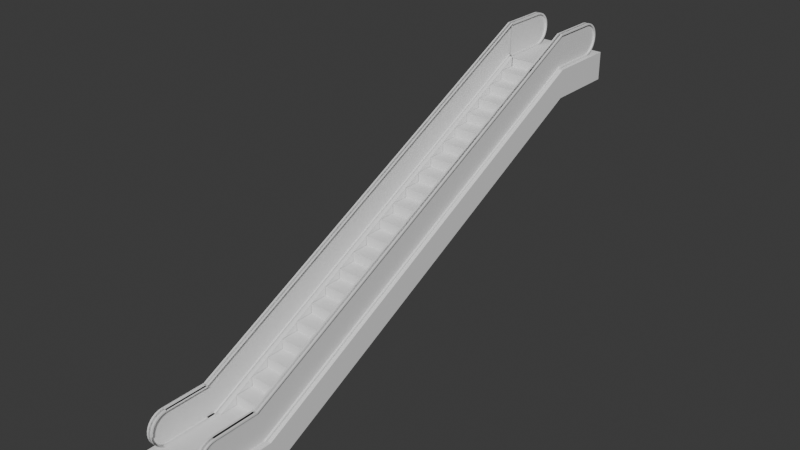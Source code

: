 # Source: millenium_escalator_big.blend  (saved by Blender 5.0.119; exported with 4.5.12 LTS)
import bpy
from mathutils import Matrix  # noqa: F401  (used for matrix-valued properties, if any)

bpy.ops.wm.read_factory_settings(use_empty=True)
scene = bpy.context.scene
scene.name = 'Scene'

# ---- collections
col_collection = bpy.data.collections.new('Collection'); scene.collection.children.link(col_collection)

# ---- materials (node trees are filled in below, after node groups)
mat_material = bpy.data.materials.new('Material')
mat_material.alpha_threshold = 0.0
mat_material.use_backface_culling_lightprobe_volume = False
mat_material.roughness = 0.5
mat_material.line_color = (0.0, 0.0, 0.0, 1.0)

# ---- material node trees
mat_material.use_nodes = True; mat_material.node_tree.nodes.clear()
_N = mat_material.node_tree.nodes; _L = mat_material.node_tree.links
n0 = _N.new('ShaderNodeOutputMaterial'); n0.name = 'Material Output'; n0.location = (200, 100)
n1 = _N.new('ShaderNodeBsdfPrincipled'); n1.name = 'Principled BSDF'; n1.location = (-200, 100)
_L.new(n1.outputs[0], n0.inputs[0])
n0.is_active_output = True

# ---- world
world_world = bpy.data.worlds.new('World'); scene.world = world_world
world_world.use_nodes = True; world_world.node_tree.nodes.clear()
_N = world_world.node_tree.nodes; _L = world_world.node_tree.links
n0 = _N.new('ShaderNodeOutputWorld'); n0.name = 'World Output'; n0.location = (200, 100)
n1 = _N.new('ShaderNodeBackground'); n1.name = 'Background'; n1.location = (-200, 100)
n1.inputs[0].default_value = (0.05088, 0.05088, 0.05088, 1.0)
_L.new(n1.outputs[0], n0.inputs[0])
n0.is_active_output = True
world_world.color = (0.05088, 0.05088, 0.05088)
world_world.sun_shadow_jitter_overblur = 0.0

# ---- meshes
me_cube_001 = bpy.data.meshes.new('Cube.001')
me_cube_001.from_pydata([(-0.7015, 0.9836, 0.9796), (-0.7015, 6.612, 8.116), (-0.7015, 1.495, 0.9796), (-0.7015, 1.495, 1.628), (-0.7015, 2.007, 1.628), (-0.7015, 2.007, 2.277), (-0.7015, 2.519, 2.277), (-0.7015, 2.519, 2.926), (-0.7015, 3.03, 2.926), (-0.7015, 3.03, 3.575), (-0.7015, 3.542, 3.575), (-0.7015, 3.542, 4.223), (-0.7015, 4.054, 4.223), (-0.7015, 4.054, 4.872), (-0.7015, 4.565, 4.872), (-0.7015, 4.565, 5.521), (-0.7015, 5.077, 5.521), (-0.7015, 5.077, 6.169), (-0.7015, 5.589, 6.169), (-0.7015, 5.589, 6.818), (-0.7015, 6.1, 6.818), (-0.7015, 6.1, 7.467), (-0.7015, 6.612, 7.467), (0.7015, 6.612, 8.116), (0.7015, 0.9836, 0.9796), (0.7015, 6.612, 7.467), (0.7015, 6.1, 7.467), (0.7015, 6.1, 6.818), (0.7015, 5.589, 6.818), (0.7015, 5.589, 6.169), (0.7015, 5.077, 6.169), (0.7015, 5.077, 5.521), (0.7015, 4.565, 5.521), (0.7015, 4.565, 4.872), (0.7015, 4.054, 4.872), (0.7015, 4.054, 4.223), (0.7015, 3.542, 4.223), (0.7015, 3.542, 3.575), (0.7015, 3.03, 3.575), (0.7015, 3.03, 2.926), (0.7015, 2.519, 2.926), (0.7015, 2.519, 2.277), (0.7015, 2.007, 2.277), (0.7015, 2.007, 1.628), (0.7015, 1.495, 1.628), (0.7015, 1.495, 0.9796), (0.8428, 7.905, 9.297), (0.7853, 7.905, 9.297), (0.8428, 7.905, 8.216), (0.7853, 7.905, 8.216), (0.8428, 7.989, 8.237), (0.7853, 7.989, 8.237), (0.8428, 8.069, 8.298), (0.7853, 8.069, 8.298), (0.8428, 8.144, 8.398), (0.7853, 8.144, 8.398), (0.8428, 8.209, 8.532), (0.7853, 8.209, 8.532), (0.8428, 8.262, 8.696), (0.7853, 8.262, 8.696), (0.8428, 8.302, 8.883), (0.7853, 8.302, 8.883), (0.8428, 8.326, 9.086), (0.7853, 8.326, 9.086), (0.8428, 8.334, 9.297), (0.7853, 8.334, 9.297), (0.8428, 8.326, 9.508), (0.7853, 8.326, 9.508), (0.8428, 8.302, 9.711), (0.7853, 8.302, 9.711), (0.8428, 8.262, 9.898), (0.7853, 8.262, 9.898), (0.8428, 8.209, 10.06), (0.7853, 8.209, 10.06), (0.8428, 8.144, 10.2), (0.7853, 8.144, 10.2), (0.8428, 8.069, 10.3), (0.7853, 8.069, 10.3), (0.8428, 7.989, 10.36), (0.7853, 7.989, 10.36), (0.8428, 7.905, 10.38), (0.7853, 7.905, 10.38), (0.7853, -6.082, -4.98), (0.8428, -6.082, -4.98), (0.7853, -6.082, -6.061), (0.8428, -6.082, -6.061), (0.7853, -6.165, -6.041), (0.8428, -6.165, -6.041), (0.7853, -6.246, -5.979), (0.8428, -6.246, -5.979), (0.7853, -6.32, -5.879), (0.8428, -6.32, -5.879), (0.7853, -6.385, -5.745), (0.8428, -6.385, -5.745), (0.7853, -6.438, -5.581), (0.8428, -6.438, -5.581), (0.7853, -6.478, -5.394), (0.8428, -6.478, -5.394), (0.7853, -6.503, -5.191), (0.8428, -6.503, -5.191), (0.7853, -6.511, -4.98), (0.8428, -6.511, -4.98), (0.7853, -6.503, -4.769), (0.8428, -6.503, -4.769), (0.7853, -6.478, -4.566), (0.8428, -6.478, -4.566), (0.7853, -6.438, -4.379), (0.8428, -6.438, -4.379), (0.7853, -6.385, -4.216), (0.8428, -6.385, -4.216), (0.7853, -6.32, -4.081), (0.8428, -6.32, -4.081), (0.7853, -6.246, -3.981), (0.8428, -6.246, -3.981), (0.7853, -6.165, -3.92), (0.8428, -6.165, -3.92), (0.7853, -6.082, -3.899), (0.8428, -6.082, -3.899), (0.7853, -4.878, -4.98), (0.8428, -4.878, -4.98), (0.7853, -4.725, -6.061), (0.8428, -4.725, -6.061), (0.7853, -4.878, -3.899), (0.8428, -4.878, -3.899), (0.7853, -4.931, -3.899), (0.8428, -4.931, -3.899), (0.8428, -4.931, -4.98), (0.8428, -4.931, -6.061), (0.7853, -4.931, -4.98), (0.7853, -4.931, -6.061), (0.7853, 6.643, 9.314), (0.8428, 6.643, 9.314), (0.7853, 6.643, 8.233), (0.8428, 6.643, 8.233), (0.7853, 6.643, 10.4), (0.8428, 6.643, 10.4), (0.7853, 7.907, 8.113), (0.8428, 7.907, 8.113), (0.8428, 7.997, 8.136), (0.7853, 7.997, 8.136), (0.8428, 8.085, 8.203), (0.7853, 8.085, 8.203), (0.8428, 8.166, 8.312), (0.7853, 8.166, 8.312), (0.8428, 8.238, 8.46), (0.7853, 8.238, 8.46), (0.8428, 8.296, 8.639), (0.7853, 8.296, 8.639), (0.8428, 8.34, 8.844), (0.7853, 8.34, 8.844), (0.8428, 8.366, 9.066), (0.7853, 8.366, 9.066), (0.8428, 8.375, 9.297), (0.7853, 8.375, 9.297), (0.8428, 8.366, 9.528), (0.7853, 8.366, 9.528), (0.8428, 8.34, 9.75), (0.7853, 8.34, 9.75), (0.8428, 8.296, 9.955), (0.7853, 8.296, 9.955), (0.8428, 8.238, 10.13), (0.7853, 8.238, 10.13), (0.8428, 8.166, 10.28), (0.7853, 8.166, 10.28), (0.8428, 8.085, 10.39), (0.7853, 8.085, 10.39), (0.8428, 7.997, 10.46), (0.7853, 7.997, 10.46), (0.8428, 7.907, 10.48), (0.7853, 7.907, 10.48), (0.8428, -6.084, -6.164), (0.7853, -6.084, -6.164), (0.7853, -6.173, -6.141), (0.8428, -6.173, -6.141), (0.7853, -6.261, -6.074), (0.8428, -6.261, -6.074), (0.7853, -6.343, -5.965), (0.8428, -6.343, -5.965), (0.7853, -6.414, -5.817), (0.8428, -6.414, -5.817), (0.7853, -6.472, -5.638), (0.8428, -6.472, -5.638), (0.7853, -6.516, -5.433), (0.8428, -6.516, -5.433), (0.7853, -6.543, -5.211), (0.8428, -6.543, -5.211), (0.7853, -6.552, -4.98), (0.8428, -6.552, -4.98), (0.7853, -6.543, -4.749), (0.8428, -6.543, -4.749), (0.7853, -6.516, -4.527), (0.8428, -6.516, -4.527), (0.7853, -6.472, -4.322), (0.8428, -6.472, -4.322), (0.7853, -6.414, -4.143), (0.8428, -6.414, -4.143), (0.7853, -6.343, -3.996), (0.8428, -6.343, -3.996), (0.7853, -6.261, -3.886), (0.8428, -6.261, -3.886), (0.7853, -6.173, -3.819), (0.8428, -6.173, -3.819), (0.7853, -6.084, -3.796), (0.8428, -6.084, -3.796), (0.8428, -4.714, -6.161), (0.7853, -4.714, -6.161), (0.8428, -4.888, -3.799), (0.7853, -4.888, -3.799), (0.7853, -4.931, -3.796), (0.8428, -4.931, -3.796), (0.8428, -4.931, -6.164), (0.7853, -4.931, -6.164), (0.8428, 6.653, 8.133), (0.7853, 6.653, 8.133), (0.8428, 6.633, 10.5), (0.7853, 6.633, 10.5), (0.8933, 7.989, 10.36), (0.8933, 7.997, 10.46), (0.7348, 7.905, 8.216), (0.7348, 7.989, 8.237), (0.8933, 7.989, 8.237), (0.8933, 7.905, 8.216), (0.8933, -6.414, -5.817), (0.8933, -6.385, -5.745), (0.7348, 8.069, 8.298), (0.8933, 8.069, 8.298), (0.7348, -6.343, -3.996), (0.7348, -6.32, -4.081), (0.7348, 8.144, 8.398), (0.8933, 8.144, 8.398), (0.7348, -6.246, -3.981), (0.7348, -6.261, -3.886), (0.7348, 8.209, 8.532), (0.8933, 8.209, 8.532), (0.7348, 8.34, 9.75), (0.7348, 8.302, 9.711), (0.7348, 8.262, 8.696), (0.8933, 8.262, 8.696), (0.7348, 8.326, 9.508), (0.7348, 8.366, 9.528), (0.7348, 8.302, 8.883), (0.8933, 8.302, 8.883), (0.7348, 6.633, 10.5), (0.7348, 6.643, 10.4), (0.7348, 8.326, 9.086), (0.8933, 8.326, 9.086), (0.7348, 7.905, 10.38), (0.7348, 7.907, 10.48), (0.7348, 8.334, 9.297), (0.8933, 8.334, 9.297), (0.8933, -6.543, -4.749), (0.8933, -6.503, -4.769), (0.8933, 8.326, 9.508), (0.8933, -6.511, -4.98), (0.8933, -6.552, -4.98), (0.8933, 8.302, 9.711), (0.7348, -6.084, -3.796), (0.7348, -6.082, -3.899), (0.7348, 8.262, 9.898), (0.8933, 8.262, 9.898), (0.7348, -4.931, -3.899), (0.7348, -4.931, -3.796), (0.7348, 8.209, 10.06), (0.8933, 8.209, 10.06), (0.7348, 7.997, 10.46), (0.7348, 7.989, 10.36), (0.7348, 8.144, 10.2), (0.8933, 8.144, 10.2), (0.7348, 8.069, 10.3), (0.7348, 8.085, 10.39), (0.8933, 8.069, 10.3), (0.8933, 7.907, 10.48), (0.8933, 7.905, 10.38), (0.8933, 6.643, 10.4), (0.8933, 6.633, 10.5), (0.8933, 8.166, 8.312), (0.8933, 8.238, 8.46), (0.8933, -6.082, -6.061), (0.8933, -6.165, -6.041), (0.7348, -6.165, -6.041), (0.7348, -6.082, -6.061), (0.8933, -6.261, -3.886), (0.8933, -6.246, -3.981), (0.8933, -6.246, -5.979), (0.7348, -6.246, -5.979), (0.8933, -6.32, -4.081), (0.8933, -6.343, -3.996), (0.8933, -6.32, -5.879), (0.7348, -6.32, -5.879), (0.8933, -4.888, -3.799), (0.8933, -4.878, -3.899), (0.7348, -6.385, -5.745), (0.8933, -4.931, -3.899), (0.8933, -4.931, -3.796), (0.8933, -6.438, -5.581), (0.7348, -6.438, -5.581), (0.7348, -6.261, -6.074), (0.8933, -6.478, -5.394), (0.7348, -6.478, -5.394), (0.7348, -6.343, -5.965), (0.8933, -6.503, -5.191), (0.7348, -6.503, -5.191), (0.8933, 8.375, 9.297), (0.7348, -6.511, -4.98), (0.8933, 8.366, 9.528), (0.7348, -6.503, -4.769), (0.8933, -4.931, -6.164), (0.8933, -4.931, -6.061), (0.8933, -6.478, -4.566), (0.7348, -6.478, -4.566), (0.8933, -4.725, -6.061), (0.8933, -4.714, -6.161), (0.8933, -6.438, -4.379), (0.7348, -6.438, -4.379), (0.8933, 6.653, 8.133), (0.8933, 6.643, 8.233), (0.8933, -6.385, -4.216), (0.7348, -6.385, -4.216), (0.8933, 7.907, 8.113), (0.7348, -6.543, -5.211), (0.7348, -6.552, -4.98), (0.8933, -6.165, -3.92), (0.7348, -6.165, -3.92), (0.7348, 8.238, 8.46), (0.8933, -6.082, -3.899), (0.7348, 8.166, 8.312), (0.8933, 8.166, 10.28), (0.8933, 8.085, 10.39), (0.7348, -4.878, -3.899), (0.7348, -4.931, -6.061), (0.7348, -4.725, -6.061), (0.7348, 7.907, 8.113), (0.7348, 6.643, 8.233), (0.7348, 6.653, 8.133), (0.8933, -6.343, -5.965), (0.8933, -6.261, -6.074), (0.7348, 7.997, 8.136), (0.8933, 7.997, 8.136), (0.7348, 8.085, 8.203), (0.8933, 8.085, 8.203), (0.7348, 8.296, 8.639), (0.8933, 8.296, 8.639), (0.7348, 8.34, 8.844), (0.8933, 8.34, 8.844), (0.7348, 8.366, 9.066), (0.8933, 8.366, 9.066), (0.7348, 8.375, 9.297), (0.8933, 8.34, 9.75), (0.7348, 8.296, 9.955), (0.8933, 8.296, 9.955), (0.7348, 8.238, 10.13), (0.8933, 8.238, 10.13), (0.7348, 8.166, 10.28), (0.8933, -6.084, -6.164), (0.8933, -6.173, -6.141), (0.7348, -6.173, -6.141), (0.7348, -6.084, -6.164), (0.7348, -6.414, -5.817), (0.8933, -6.472, -5.638), (0.7348, -6.472, -5.638), (0.8933, -6.516, -5.433), (0.7348, -6.516, -5.433), (0.8933, -6.543, -5.211), (0.7348, -6.543, -4.749), (0.8933, -6.516, -4.527), (0.7348, -6.516, -4.527), (0.8933, -6.472, -4.322), (0.7348, -6.472, -4.322), (0.8933, -6.414, -4.143), (0.7348, -6.414, -4.143), (0.8933, -6.173, -3.819), (0.7348, -6.173, -3.819), (0.8933, -6.084, -3.796), (0.7348, -4.888, -3.799), (0.7348, -4.931, -6.164), (0.7348, -4.714, -6.161), (-0.8128, 7.905, 9.297), (-0.8702, 7.905, 9.297), (-0.8128, 7.905, 8.216), (-0.8702, 7.905, 8.216), (-0.8128, 7.989, 8.237), (-0.8702, 7.989, 8.237), (-0.8128, 8.069, 8.298), (-0.8702, 8.069, 8.298), (-0.8128, 8.144, 8.398), (-0.8702, 8.144, 8.398), (-0.8128, 8.209, 8.532), (-0.8702, 8.209, 8.532), (-0.8128, 8.262, 8.696), (-0.8702, 8.262, 8.696), (-0.8128, 8.302, 8.883), (-0.8702, 8.302, 8.883), (-0.8128, 8.326, 9.086), (-0.8702, 8.326, 9.086), (-0.8128, 8.334, 9.297), (-0.8702, 8.334, 9.297), (-0.8128, 8.326, 9.508), (-0.8702, 8.326, 9.508), (-0.8128, 8.302, 9.711), (-0.8702, 8.302, 9.711), (-0.8128, 8.262, 9.898), (-0.8702, 8.262, 9.898), (-0.8128, 8.209, 10.06), (-0.8702, 8.209, 10.06), (-0.8128, 8.144, 10.2), (-0.8702, 8.144, 10.2), (-0.8128, 8.069, 10.3), (-0.8702, 8.069, 10.3), (-0.8128, 7.989, 10.36), (-0.8702, 7.989, 10.36), (-0.8128, 7.905, 10.38), (-0.8702, 7.905, 10.38), (-0.8702, -6.082, -4.98), (-0.8702, -6.082, -6.061), (-0.8128, -6.082, -6.061), (-0.8702, -6.165, -6.041), (-0.8128, -6.165, -6.041), (-0.8702, -6.246, -5.979), (-0.8128, -6.246, -5.979), (-0.8702, -6.32, -5.879), (-0.8128, -6.32, -5.879), (-0.8702, -6.385, -5.745), (-0.8128, -6.385, -5.745), (-0.8702, -6.438, -5.581), (-0.8128, -6.438, -5.581), (-0.8702, -6.478, -5.394), (-0.8128, -6.478, -5.394), (-0.8702, -6.503, -5.191), (-0.8128, -6.503, -5.191), (-0.8702, -6.511, -4.98), (-0.8128, -6.511, -4.98), (-0.8702, -6.503, -4.769), (-0.8128, -6.503, -4.769), (-0.8702, -6.478, -4.566), (-0.8128, -6.478, -4.566), (-0.8702, -6.438, -4.379), (-0.8128, -6.438, -4.379), (-0.8702, -6.385, -4.216), (-0.8128, -6.385, -4.216), (-0.8702, -6.32, -4.081), (-0.8128, -6.32, -4.081), (-0.8702, -6.246, -3.981), (-0.8128, -6.246, -3.981), (-0.8702, -6.165, -3.92), (-0.8128, -6.165, -3.92), (-0.8702, -6.082, -3.899), (-0.8128, -6.082, -3.899), (-0.8702, -4.878, -4.98), (-0.8702, -4.725, -6.061), (-0.8128, -4.725, -6.061), (-0.8702, -4.878, -3.899), (-0.8128, -4.878, -3.899), (-0.8702, -4.931, -3.899), (-0.8128, -4.931, -3.899), (-0.8128, -4.931, -6.061), (-0.8702, -4.931, -4.98), (-0.8702, -4.931, -6.061), (-0.8702, 6.643, 9.314), (-0.8128, 6.643, 9.314), (-0.8702, 6.643, 8.233), (-0.8128, 6.643, 8.233), (-0.8702, 6.643, 10.4), (-0.8128, 6.643, 10.4), (-0.8702, 7.907, 8.113), (-0.8128, 7.907, 8.113), (-0.8128, 7.997, 8.136), (-0.8702, 7.997, 8.136), (-0.8128, 8.085, 8.203), (-0.8702, 8.085, 8.203), (-0.8128, 8.166, 8.312), (-0.8702, 8.166, 8.312), (-0.8128, 8.238, 8.46), (-0.8702, 8.238, 8.46), (-0.8128, 8.296, 8.639), (-0.8702, 8.296, 8.639), (-0.8128, 8.34, 8.844), (-0.8702, 8.34, 8.844), (-0.8128, 8.366, 9.066), (-0.8702, 8.366, 9.066), (-0.8128, 8.375, 9.297), (-0.8702, 8.375, 9.297), (-0.8128, 8.366, 9.528), (-0.8702, 8.366, 9.528), (-0.8128, 8.34, 9.75), (-0.8702, 8.34, 9.75), (-0.8128, 8.296, 9.955), (-0.8702, 8.296, 9.955), (-0.8128, 8.238, 10.13), (-0.8702, 8.238, 10.13), (-0.8128, 8.166, 10.28), (-0.8702, 8.166, 10.28), (-0.8128, 8.085, 10.39), (-0.8702, 8.085, 10.39), (-0.8128, 7.997, 10.46), (-0.8702, 7.997, 10.46), (-0.8128, 7.907, 10.48), (-0.8702, 7.907, 10.48), (-0.8128, -6.084, -6.164), (-0.8702, -6.084, -6.164), (-0.8702, -6.173, -6.141), (-0.8128, -6.173, -6.141), (-0.8702, -6.261, -6.074), (-0.8128, -6.261, -6.074), (-0.8702, -6.343, -5.965), (-0.8128, -6.343, -5.965), (-0.8702, -6.414, -5.817), (-0.8128, -6.414, -5.817), (-0.8702, -6.472, -5.638), (-0.8128, -6.472, -5.638), (-0.8702, -6.516, -5.433), (-0.8128, -6.516, -5.433), (-0.8702, -6.543, -5.211), (-0.8128, -6.543, -5.211), (-0.8702, -6.552, -4.98), (-0.8128, -6.552, -4.98), (-0.8702, -6.543, -4.749), (-0.8128, -6.543, -4.749), (-0.8702, -6.516, -4.527), (-0.8128, -6.516, -4.527), (-0.8702, -6.472, -4.322), (-0.8128, -6.472, -4.322), (-0.8702, -6.414, -4.143), (-0.8128, -6.414, -4.143), (-0.8702, -6.343, -3.996), (-0.8128, -6.343, -3.996), (-0.8702, -6.261, -3.886), (-0.8128, -6.261, -3.886), (-0.8702, -6.173, -3.819), (-0.8128, -6.173, -3.819), (-0.8702, -6.084, -3.796), (-0.8128, -6.084, -3.796), (-0.8128, -4.714, -6.161), (-0.8702, -4.714, -6.161), (-0.8128, -4.888, -3.799), (-0.8702, -4.888, -3.799), (-0.8702, -4.931, -3.796), (-0.8128, -4.931, -3.796), (-0.8128, -4.931, -6.164), (-0.8702, -4.931, -6.164), (-0.8128, 6.653, 8.133), (-0.8702, 6.653, 8.133), (-0.8128, 6.633, 10.5), (-0.8702, 6.633, 10.5), (-0.7622, 7.989, 10.36), (-0.7622, 7.997, 10.46), (-0.9207, 7.905, 8.216), (-0.9207, 7.989, 8.237), (-0.7622, 7.989, 8.237), (-0.7622, 7.905, 8.216), (-0.7622, -6.414, -5.817), (-0.9207, 8.069, 8.298), (-0.7622, 8.069, 8.298), (-0.9207, -6.343, -3.996), (-0.9207, -6.32, -4.081), (-0.9207, 8.144, 8.398), (-0.7622, 8.144, 8.398), (-0.9207, -6.246, -3.981), (-0.9207, -6.261, -3.886), (-0.9207, 8.209, 8.532), (-0.7622, 8.209, 8.532), (-0.9207, 8.34, 9.75), (-0.9207, 8.302, 9.711), (-0.9207, 8.262, 8.696), (-0.7622, 8.262, 8.696), (-0.9207, 8.326, 9.508), (-0.9207, 8.366, 9.528), (-0.9207, 8.302, 8.883), (-0.7622, 8.302, 8.883), (-0.9207, 6.633, 10.5), (-0.9207, 6.643, 10.4), (-0.9207, 8.326, 9.086), (-0.7622, 8.326, 9.086), (-0.9207, 7.905, 10.38), (-0.9207, 7.907, 10.48), (-0.9207, 8.334, 9.297), (-0.7622, 8.334, 9.297), (-0.7622, -6.543, -4.749), (-0.7622, -6.503, -4.769), (-0.7622, 8.326, 9.508), (-0.7622, -6.511, -4.98), (-0.7622, -6.552, -4.98), (-0.7622, 8.302, 9.711), (-0.9207, -6.084, -3.796), (-0.9207, -6.082, -3.899), (-0.9207, 8.262, 9.898), (-0.7622, 8.262, 9.898), (-0.9207, -4.931, -3.899), (-0.9207, -4.931, -3.796), (-0.9207, 8.209, 10.06), (-0.7622, 8.209, 10.06), (-0.9207, 7.997, 10.46), (-0.9207, 7.989, 10.36), (-0.9207, 8.144, 10.2), (-0.7622, 8.144, 10.2), (-0.9207, 8.069, 10.3), (-0.9207, 8.085, 10.39), (-0.7622, 8.069, 10.3), (-0.7622, 7.907, 10.48), (-0.7622, 7.905, 10.38), (-0.7622, 6.643, 10.4), (-0.7622, 6.633, 10.5), (-0.7622, 8.166, 8.312), (-0.7622, 8.238, 8.46), (-0.9207, -6.165, -6.041), (-0.9207, -6.082, -6.061), (-0.7622, -6.261, -3.886), (-0.7622, -6.246, -3.981), (-0.9207, -6.246, -5.979), (-0.7622, -6.32, -4.081), (-0.7622, -6.343, -3.996), (-0.9207, -6.32, -5.879), (-0.7622, -4.888, -3.799), (-0.7622, -4.878, -3.899), (-0.9207, -6.385, -5.745), (-0.7622, -4.931, -3.899), (-0.7622, -4.931, -3.796), (-0.9207, -6.438, -5.581), (-0.9207, -6.261, -6.074), (-0.9207, -6.478, -5.394), (-0.9207, -6.343, -5.965), (-0.9207, -6.503, -5.191), (-0.7622, 8.375, 9.297), (-0.9207, -6.511, -4.98), (-0.7622, 8.366, 9.528), (-0.9207, -6.503, -4.769), (-0.7622, -4.931, -6.164), (-0.7622, -4.931, -6.061), (-0.7622, -6.478, -4.566), (-0.9207, -6.478, -4.566), (-0.7622, -4.725, -6.061), (-0.7622, -4.714, -6.161), (-0.7622, -6.438, -4.379), (-0.9207, -6.438, -4.379), (-0.7622, 6.653, 8.133), (-0.7622, 6.643, 8.233), (-0.7622, -6.385, -4.216), (-0.9207, -6.385, -4.216), (-0.7622, 7.907, 8.113), (-0.9207, -6.543, -5.211), (-0.9207, -6.552, -4.98), (-0.7622, -6.165, -3.92), (-0.9207, -6.165, -3.92), (-0.9207, 8.238, 8.46), (-0.7622, -6.082, -3.899), (-0.9207, 8.166, 8.312), (-0.7622, 8.166, 10.28), (-0.7622, 8.085, 10.39), (-0.9207, -4.878, -3.899), (-0.9207, -4.931, -6.061), (-0.9207, -4.725, -6.061), (-0.9207, 7.907, 8.113), (-0.9207, 6.643, 8.233), (-0.9207, 6.653, 8.133), (-0.7622, -6.343, -5.965), (-0.7622, -6.261, -6.074), (-0.9207, 7.997, 8.136), (-0.7622, 7.997, 8.136), (-0.9207, 8.085, 8.203), (-0.7622, 8.085, 8.203), (-0.9207, 8.296, 8.639), (-0.7622, 8.296, 8.639), (-0.9207, 8.34, 8.844), (-0.7622, 8.34, 8.844), (-0.9207, 8.366, 9.066), (-0.7622, 8.366, 9.066), (-0.9207, 8.375, 9.297), (-0.7622, 8.34, 9.75), (-0.9207, 8.296, 9.955), (-0.7622, 8.296, 9.955), (-0.9207, 8.238, 10.13), (-0.7622, 8.238, 10.13), (-0.9207, 8.166, 10.28), (-0.7622, -6.084, -6.164), (-0.7622, -6.173, -6.141), (-0.9207, -6.173, -6.141), (-0.9207, -6.084, -6.164), (-0.9207, -6.414, -5.817), (-0.7622, -6.472, -5.638), (-0.9207, -6.472, -5.638), (-0.7622, -6.516, -5.433), (-0.9207, -6.516, -5.433), (-0.7622, -6.543, -5.211), (-0.9207, -6.543, -4.749), (-0.7622, -6.516, -4.527), (-0.9207, -6.516, -4.527), (-0.7622, -6.472, -4.322), (-0.9207, -6.472, -4.322), (-0.7622, -6.414, -4.143), (-0.9207, -6.414, -4.143), (-0.7622, -6.173, -3.819), (-0.9207, -6.173, -3.819), (-0.7622, -6.084, -3.796), (-0.9207, -4.888, -3.799), (-0.9207, -4.931, -6.164), (-0.9207, -4.714, -6.161), (-1.0, -6.636, -8.11), (-1.0, -6.636, -6.11), (-1.0, -4.636, -8.11), (-1.0, -4.636, -6.11), (1.0, -6.636, -8.11), (1.0, -6.636, -6.11), (1.0, -4.636, -8.11), (1.0, -4.636, -6.11), (-1.0, 6.596, 8.108), (-1.0, 6.596, 6.108), (1.0, 6.596, 6.108), (1.0, 6.596, 8.108), (-1.0, 8.56, 8.108), (-1.0, 8.56, 6.108), (1.0, 8.56, 6.108), (1.0, 8.56, 8.108), (-0.7123, -4.636, -8.11), (-0.7123, -4.636, -6.11), (-0.7123, -6.636, -8.11), (-0.7123, -6.636, -6.11), (-0.7123, 6.596, 5.975), (-0.7123, 6.596, 8.108), (-0.7123, 8.56, 5.975), (-0.7123, 8.56, 8.108), (0.6425, -4.636, -6.11), (0.6425, -6.636, -8.11), (0.6425, 6.596, 8.108), (0.6425, 8.56, 8.108), (0.6425, -4.636, -8.11), (0.6425, -6.636, -6.11), (0.6425, 6.596, 6.108), (0.6425, 8.56, 6.108), (-0.7015, -4.652, -6.274), (0.7015, -4.652, -6.274), (-0.7015, -4.652, -6.13), (-0.7015, 0.9763, 1.006), (-0.7015, -4.14, -6.13), (-0.7015, -4.14, -5.482), (-0.7015, -3.629, -5.482), (-0.7015, -3.629, -4.833), (-0.7015, -3.117, -4.833), (-0.7015, -3.117, -4.184), (-0.7015, -2.605, -4.184), (-0.7015, -2.605, -3.535), (-0.7015, -2.094, -3.535), (-0.7015, -2.094, -2.887), (-0.7015, -1.582, -2.887), (-0.7015, -1.582, -2.238), (-0.7015, -1.07, -2.238), (-0.7015, -1.07, -1.589), (-0.7015, -0.5588, -1.589), (-0.7015, -0.5588, -0.9405), (-0.7015, -0.04708, -0.9405), (-0.7015, -0.04708, -0.2917), (-0.7015, 0.4646, -0.2917), (-0.7015, 0.4646, 0.357), (-0.7015, 0.9763, 0.357), (0.7015, 0.9763, 1.006), (0.7015, -4.652, -6.13), (0.7015, 0.9763, 0.357), (0.7015, 0.4646, 0.357), (0.7015, 0.4646, -0.2917), (0.7015, -0.04708, -0.2917), (0.7015, -0.04708, -0.9405), (0.7015, -0.5588, -0.9405), (0.7015, -0.5588, -1.589), (0.7015, -1.07, -1.589), (0.7015, -1.07, -2.238), (0.7015, -1.582, -2.238), (0.7015, -1.582, -2.887), (0.7015, -2.094, -2.887), (0.7015, -2.094, -3.535), (0.7015, -2.605, -3.535), (0.7015, -2.605, -4.184), (0.7015, -3.117, -4.184), (0.7015, -3.117, -4.833), (0.7015, -3.629, -4.833), (0.7015, -3.629, -5.482), (0.7015, -4.14, -5.482), (0.7015, -4.14, -6.13), (-0.7123, -4.636, -7.424), (-0.7123, 6.596, 6.794), (0.6425, -4.636, -7.02), (0.6425, 6.596, 7.198)], [], [(23, 1, 22, 25), (25, 22, 21, 26), (26, 21, 20, 27), (27, 20, 19, 28), (28, 19, 18, 29), (29, 18, 17, 30), (30, 17, 16, 31), (31, 16, 15, 32), (32, 15, 14, 33), (33, 14, 13, 34), (34, 13, 12, 35), (35, 12, 11, 36), (36, 11, 10, 37), (37, 10, 9, 38), (38, 9, 8, 39), (39, 8, 7, 40), (40, 7, 6, 41), (41, 6, 5, 42), (42, 5, 4, 43), (43, 4, 3, 44), (44, 3, 2, 45), (45, 2, 0, 24), (46, 48, 50), (47, 51, 49), (104, 102, 251, 308), (46, 50, 52), (47, 53, 51), (60, 58, 236, 240), (46, 52, 54), (47, 55, 53), (191, 189, 363, 365), (46, 54, 56), (47, 57, 55), (84, 129, 307, 277), (46, 56, 58), (47, 59, 57), (155, 153, 302, 304), (46, 58, 60), (47, 61, 59), (188, 190, 364, 250), (46, 60, 62), (47, 63, 61), (80, 78, 265, 246), (46, 62, 64), (47, 65, 63), (152, 154, 239, 346), (46, 64, 66), (47, 67, 65), (127, 85, 280, 329), (46, 66, 68), (47, 69, 67), (101, 103, 305, 303), (46, 68, 70), (47, 71, 69), (57, 59, 237, 233), (46, 70, 72), (47, 73, 71), (189, 187, 320, 363), (46, 72, 74), (47, 75, 73), (153, 151, 345, 302), (46, 74, 76), (47, 77, 75), (186, 188, 250, 254), (46, 76, 78), (47, 79, 77), (117, 125, 260, 257), (46, 78, 80), (47, 81, 79), (77, 79, 216, 270), (82, 84, 86), (83, 87, 85), (150, 152, 346, 344), (82, 86, 88), (83, 89, 87), (102, 100, 253, 251), (82, 88, 90), (83, 91, 89), (58, 56, 232, 236), (82, 90, 92), (83, 93, 91), (122, 124, 292, 290), (82, 92, 94), (83, 95, 93), (187, 185, 319, 320), (82, 94, 96), (83, 97, 95), (129, 120, 310, 307), (82, 96, 98), (83, 99, 97), (78, 76, 268, 265), (82, 98, 100), (83, 101, 99), (151, 149, 343, 345), (82, 100, 102), (83, 103, 101), (184, 186, 254, 362), (82, 102, 104), (83, 105, 103), (148, 150, 344, 342), (82, 104, 106), (83, 107, 105), (99, 101, 303, 301), (82, 106, 108), (83, 109, 107), (55, 57, 233, 229), (82, 108, 110), (83, 111, 109), (121, 127, 329, 330), (82, 110, 112), (83, 113, 111), (185, 183, 361, 319), (82, 112, 114), (83, 115, 113), (75, 77, 270, 267), (82, 114, 116), (83, 117, 115), (149, 147, 341, 343), (100, 98, 300, 253), (125, 126, 119, 123), (126, 127, 121, 119), (128, 124, 122, 118), (56, 54, 228, 232), (129, 128, 118, 120), (84, 82, 128, 129), (182, 184, 362, 360), (82, 116, 124, 128), (83, 85, 127, 126), (117, 83, 126, 125), (125, 123, 328, 260), (123, 119, 131, 135), (168, 214, 242, 247), (120, 118, 130, 132), (146, 148, 342, 340), (118, 122, 134, 130), (119, 121, 133, 131), (124, 116, 324, 292), (132, 130, 47, 49), (130, 134, 81, 47), (76, 74, 266, 268), (135, 131, 46, 80), (131, 133, 48, 46), (137, 136, 139, 138), (138, 139, 141, 140), (140, 141, 143, 142), (142, 143, 145, 144), (144, 145, 147, 146), (146, 147, 149, 148), (148, 149, 151, 150), (150, 151, 153, 152), (152, 153, 155, 154), (154, 155, 157, 156), (156, 157, 159, 158), (158, 159, 161, 160), (160, 161, 163, 162), (162, 163, 165, 164), (164, 165, 167, 166), (166, 167, 169, 168), (171, 170, 173, 172), (172, 173, 175, 174), (174, 175, 177, 176), (176, 177, 179, 178), (178, 179, 181, 180), (180, 181, 183, 182), (182, 183, 185, 184), (184, 185, 187, 186), (186, 187, 189, 188), (188, 189, 191, 190), (190, 191, 193, 192), (192, 193, 195, 194), (194, 195, 197, 196), (196, 197, 199, 198), (198, 199, 201, 200), (200, 201, 203, 202), (208, 209, 206, 207), (210, 211, 205, 204), (170, 171, 211, 210), (202, 203, 209, 208), (204, 205, 213, 212), (207, 206, 214, 215), (212, 213, 136, 137), (215, 214, 168, 169), (215, 169, 271, 274), (183, 181, 359, 361), (136, 213, 314, 318), (147, 145, 276, 341), (97, 99, 301, 298), (53, 55, 229, 225), (180, 182, 360, 358), (212, 137, 331, 333), (144, 146, 340, 323), (73, 75, 267, 263), (207, 215, 274, 289), (98, 96, 297, 300), (54, 52, 224, 228), (181, 179, 357, 359), (213, 205, 311, 314), (145, 143, 275, 276), (178, 180, 358, 222), (74, 72, 262, 266), (204, 212, 333, 375), (142, 144, 323, 325), (214, 206, 373, 242), (95, 97, 298, 295), (51, 53, 225, 220), (179, 177, 299, 357), (143, 141, 339, 275), (176, 178, 222, 334), (115, 117, 257, 322), (71, 73, 263, 259), (140, 142, 325, 338), (96, 94, 294, 297), (52, 50, 219, 224), (177, 175, 296, 299), (116, 114, 321, 324), (72, 70, 258, 262), (141, 139, 337, 339), (174, 176, 334, 335), (211, 171, 353, 306), (138, 140, 338, 336), (93, 95, 295, 291), (49, 51, 220, 221), (291, 295, 359, 357), (219, 218, 331, 336), (255, 259, 349, 347), (305, 309, 365, 363), (240, 236, 340, 342), (216, 272, 271, 217), (294, 223, 222, 358), (230, 322, 371, 231), (258, 235, 234, 348), (308, 251, 250, 364), (246, 265, 264, 247), (233, 237, 341, 276), (321, 282, 281, 370), (277, 307, 306, 353), (288, 291, 357, 299), (252, 255, 347, 304), (303, 305, 363, 320), (236, 232, 323, 340), (329, 280, 356, 374), (270, 216, 217, 327), (223, 287, 334, 222), (227, 230, 231, 226), (235, 238, 239, 234), (243, 246, 247, 242), (251, 253, 254, 250), (257, 260, 261, 256), (265, 268, 269, 264), (272, 273, 274, 271), (229, 233, 276, 275), (282, 285, 286, 281), (290, 292, 293, 289), (284, 288, 299, 296), (249, 252, 304, 302), (307, 310, 311, 306), (315, 221, 318, 314), (301, 303, 320, 319), (232, 228, 325, 323), (267, 270, 327, 326), (218, 332, 333, 331), (287, 283, 335, 334), (324, 321, 370, 372), (237, 241, 343, 341), (312, 308, 364, 366), (221, 220, 337, 318), (262, 258, 348, 350), (322, 257, 256, 371), (297, 294, 358, 360), (244, 240, 342, 344), (309, 313, 367, 365), (278, 277, 353, 354), (259, 263, 351, 349), (224, 219, 336, 338), (295, 298, 361, 359), (241, 245, 345, 343), (280, 279, 355, 356), (316, 312, 366, 368), (220, 225, 339, 337), (266, 262, 350, 352), (300, 297, 360, 362), (328, 243, 242, 373), (248, 244, 344, 346), (313, 317, 369, 367), (283, 278, 354, 335), (263, 267, 326, 351), (228, 224, 338, 325), (298, 301, 319, 361), (332, 330, 375, 333), (292, 324, 372, 293), (245, 249, 302, 345), (279, 284, 296, 355), (310, 315, 314, 311), (260, 328, 373, 261), (285, 316, 368, 286), (225, 229, 275, 339), (268, 266, 352, 269), (253, 300, 362, 254), (273, 290, 289, 274), (330, 329, 374, 375), (238, 248, 346, 239), (317, 227, 226, 369), (79, 81, 272, 216), (154, 156, 234, 239), (190, 192, 366, 364), (59, 61, 241, 237), (103, 105, 309, 305), (157, 155, 304, 347), (193, 191, 365, 367), (156, 158, 348, 234), (192, 194, 368, 366), (62, 60, 240, 244), (106, 104, 308, 312), (159, 157, 347, 349), (195, 193, 367, 369), (86, 84, 277, 278), (61, 63, 245, 241), (105, 107, 313, 309), (158, 160, 350, 348), (194, 196, 286, 368), (161, 159, 349, 351), (85, 87, 279, 280), (197, 195, 369, 226), (64, 62, 244, 248), (108, 106, 312, 316), (160, 162, 352, 350), (196, 198, 281, 286), (163, 161, 351, 326), (88, 86, 278, 283), (199, 197, 226, 231), (63, 65, 249, 245), (107, 109, 317, 313), (123, 135, 243, 328), (162, 164, 269, 352), (87, 89, 284, 279), (198, 200, 370, 281), (165, 163, 326, 327), (133, 121, 330, 332), (201, 199, 231, 371), (66, 64, 248, 238), (110, 108, 316, 285), (120, 132, 315, 310), (164, 166, 264, 269), (90, 88, 283, 287), (200, 202, 372, 370), (65, 67, 252, 249), (109, 111, 227, 317), (167, 165, 327, 217), (134, 122, 290, 273), (203, 201, 371, 256), (89, 91, 288, 284), (48, 133, 332, 218), (166, 168, 247, 264), (132, 49, 221, 315), (68, 66, 238, 235), (112, 110, 285, 282), (169, 167, 217, 271), (92, 90, 287, 223), (81, 134, 273, 272), (202, 208, 293, 372), (67, 69, 255, 252), (111, 113, 230, 227), (135, 80, 246, 243), (206, 209, 261, 373), (171, 172, 354, 353), (91, 93, 291, 288), (210, 204, 375, 374), (173, 170, 356, 355), (205, 211, 306, 311), (70, 68, 235, 258), (114, 112, 282, 321), (137, 138, 336, 331), (208, 207, 289, 293), (172, 174, 335, 354), (50, 48, 218, 219), (94, 92, 223, 294), (139, 136, 318, 337), (209, 203, 256, 261), (69, 71, 259, 255), (113, 115, 322, 230), (175, 173, 355, 296), (170, 210, 374, 356), (376, 378, 380), (377, 381, 379), (433, 431, 577, 627), (376, 380, 382), (377, 383, 381), (390, 388, 562, 566), (376, 382, 384), (377, 385, 383), (518, 516, 682, 684), (376, 384, 386), (377, 387, 385), (376, 386, 388), (377, 389, 387), (482, 480, 621, 623), (376, 388, 390), (377, 391, 389), (515, 517, 683, 576), (376, 390, 392), (377, 393, 391), (410, 408, 591, 572), (376, 392, 394), (377, 395, 393), (479, 481, 565, 665), (376, 394, 396), (377, 397, 395), (454, 414, 604, 648), (376, 396, 398), (377, 399, 397), (430, 432, 624, 622), (376, 398, 400), (377, 401, 399), (387, 389, 563, 559), (376, 400, 402), (377, 403, 401), (516, 514, 639, 682), (376, 402, 404), (377, 405, 403), (480, 478, 664, 621), (376, 404, 406), (377, 407, 405), (513, 515, 576, 580), (376, 406, 408), (377, 409, 407), (446, 453, 586, 583), (376, 408, 410), (377, 411, 409), (407, 409, 543, 596), (412, 413, 415), (477, 479, 665, 663), (412, 415, 417), (431, 429, 579, 577), (412, 417, 419), (388, 386, 558, 562), (412, 419, 421), (450, 452, 614, 612), (412, 421, 423), (514, 512, 638, 639), (412, 423, 425), (456, 448, 629, 626), (412, 425, 427), (408, 406, 594, 591), (412, 427, 429), (478, 476, 662, 664), (412, 429, 431), (511, 513, 580, 681), (412, 431, 433), (475, 477, 663, 661), (412, 433, 435), (428, 430, 622, 620), (412, 435, 437), (385, 387, 559, 555), (412, 437, 439), (449, 454, 648, 649), (412, 439, 441), (512, 510, 680, 638), (412, 441, 443), (405, 407, 596, 593), (412, 443, 445), (476, 474, 660, 662), (455, 452, 450, 447), (386, 384, 554, 558), (456, 455, 447, 448), (413, 412, 455, 456), (509, 511, 681, 679), (412, 445, 452, 455), (453, 451, 647, 586), (495, 541, 568, 573), (448, 447, 457, 459), (473, 475, 661, 659), (447, 450, 461, 457), (452, 445, 643, 614), (459, 457, 377, 379), (457, 461, 411, 377), (406, 404, 592, 594), (462, 458, 376, 410), (458, 460, 378, 376), (464, 463, 466, 465), (465, 466, 468, 467), (467, 468, 470, 469), (469, 470, 472, 471), (471, 472, 474, 473), (473, 474, 476, 475), (475, 476, 478, 477), (477, 478, 480, 479), (479, 480, 482, 481), (481, 482, 484, 483), (483, 484, 486, 485), (485, 486, 488, 487), (487, 488, 490, 489), (489, 490, 492, 491), (491, 492, 494, 493), (493, 494, 496, 495), (498, 497, 500, 499), (499, 500, 502, 501), (501, 502, 504, 503), (503, 504, 506, 505), (505, 506, 508, 507), (507, 508, 510, 509), (509, 510, 512, 511), (511, 512, 514, 513), (513, 514, 516, 515), (515, 516, 518, 517), (517, 518, 520, 519), (519, 520, 522, 521), (521, 522, 524, 523), (523, 524, 526, 525), (525, 526, 528, 527), (527, 528, 530, 529), (535, 536, 533, 534), (537, 538, 532, 531), (497, 498, 538, 537), (529, 530, 536, 535), (534, 533, 541, 542), (539, 540, 463, 464), (542, 541, 495, 496), (542, 496, 597, 600), (510, 508, 678, 680), (463, 540, 633, 637), (474, 472, 602, 660), (426, 428, 620, 618), (383, 385, 555, 551), (507, 509, 679, 677), (539, 464, 650, 652), (471, 473, 659, 642), (403, 405, 593, 589), (534, 542, 600, 611), (384, 382, 550, 554), (508, 506, 676, 678), (472, 470, 601, 602), (505, 507, 677, 549), (404, 402, 588, 592), (469, 471, 642, 644), (541, 533, 692, 568), (424, 426, 618, 616), (381, 383, 551, 547), (506, 504, 619, 676), (470, 468, 658, 601), (503, 505, 549, 653), (444, 446, 583, 641), (401, 403, 589, 585), (467, 469, 644, 657), (382, 380, 546, 550), (504, 502, 617, 619), (445, 443, 640, 643), (402, 400, 584, 588), (468, 466, 656, 658), (501, 503, 653, 654), (538, 498, 672, 625), (465, 467, 657, 655), (422, 424, 616, 613), (379, 381, 547, 548), (613, 616, 678, 676), (546, 545, 650, 655), (581, 585, 668, 666), (624, 628, 684, 682), (566, 562, 659, 661), (543, 598, 597, 544), (556, 641, 690, 557), (584, 561, 560, 667), (627, 577, 576, 683), (572, 591, 590, 573), (559, 563, 660, 602), (640, 606, 605, 689), (610, 613, 676, 619), (578, 581, 666, 623), (622, 624, 682, 639), (562, 558, 642, 659), (648, 604, 675, 693), (596, 543, 544, 646), (553, 556, 557, 552), (561, 564, 565, 560), (569, 572, 573, 568), (577, 579, 580, 576), (583, 586, 587, 582), (591, 594, 595, 590), (598, 599, 600, 597), (555, 559, 602, 601), (606, 608, 609, 605), (607, 610, 619, 617), (575, 578, 623, 621), (626, 629, 630, 625), (634, 548, 637, 633), (620, 622, 639, 638), (558, 554, 644, 642), (593, 596, 646, 645), (545, 651, 652, 650), (643, 640, 689, 691), (563, 567, 662, 660), (631, 627, 683, 685), (548, 547, 656, 637), (588, 584, 667, 669), (641, 583, 582, 690), (570, 566, 661, 663), (628, 632, 686, 684), (585, 589, 670, 668), (550, 546, 655, 657), (616, 618, 680, 678), (567, 571, 664, 662), (604, 603, 674, 675), (635, 631, 685, 687), (547, 551, 658, 656), (592, 588, 669, 671), (647, 569, 568, 692), (574, 570, 663, 665), (632, 636, 688, 686), (589, 593, 645, 670), (554, 550, 657, 644), (618, 620, 638, 680), (571, 575, 621, 664), (603, 607, 617, 674), (586, 647, 692, 587), (608, 635, 687, 609), (551, 555, 601, 658), (594, 592, 671, 595), (649, 648, 693, 694), (564, 574, 665, 565), (636, 553, 552, 688), (409, 411, 598, 543), (481, 483, 560, 565), (517, 519, 685, 683), (389, 391, 567, 563), (432, 434, 628, 624), (484, 482, 623, 666), (520, 518, 684, 686), (483, 485, 667, 560), (519, 521, 687, 685), (392, 390, 566, 570), (435, 433, 627, 631), (486, 484, 666, 668), (522, 520, 686, 688), (391, 393, 571, 567), (434, 436, 632, 628), (485, 487, 669, 667), (521, 523, 609, 687), (488, 486, 668, 670), (414, 416, 603, 604), (524, 522, 688, 552), (394, 392, 570, 574), (437, 435, 631, 635), (487, 489, 671, 669), (523, 525, 605, 609), (490, 488, 670, 645), (526, 524, 552, 557), (393, 395, 575, 571), (436, 438, 636, 632), (451, 462, 569, 647), (489, 491, 595, 671), (416, 418, 607, 603), (525, 527, 689, 605), (492, 490, 645, 646), (460, 449, 649, 651), (528, 526, 557, 690), (396, 394, 574, 564), (439, 437, 635, 608), (491, 493, 590, 595), (527, 529, 691, 689), (395, 397, 578, 575), (438, 440, 553, 636), (494, 492, 646, 544), (530, 528, 690, 582), (418, 420, 610, 607), (378, 460, 651, 545), (493, 495, 573, 590), (459, 379, 548, 634), (398, 396, 564, 561), (441, 439, 608, 606), (496, 494, 544, 597), (411, 461, 599, 598), (397, 399, 581, 578), (440, 442, 556, 553), (462, 410, 572, 569), (533, 536, 587, 692), (498, 499, 673, 672), (420, 422, 613, 610), (537, 531, 694, 693), (500, 497, 675, 674), (532, 538, 625, 630), (400, 398, 561, 584), (443, 441, 606, 640), (464, 465, 655, 650), (535, 534, 611, 615), (499, 501, 654, 673), (380, 378, 545, 546), (466, 463, 637, 656), (399, 401, 585, 581), (442, 444, 641, 556), (502, 500, 674, 617), (497, 537, 693, 675), (695, 696, 698, 697), (719, 702, 706, 721), (701, 702, 700, 699), (713, 714, 696, 695), (723, 701, 699, 720), (712, 698, 696, 714), (721, 706, 710, 722), (697, 698, 703, 704), (702, 701, 705, 706), (711, 697, 704, 715), (726, 722, 710, 709), (704, 703, 707, 708), (706, 705, 709, 710), (715, 704, 708, 717), (725, 715, 717, 726), (708, 707, 718, 717), (723, 711, 715, 725), (703, 716, 718, 707), (719, 712, 714, 724), (697, 711, 713, 695), (720, 724, 714, 713), (698, 712, 716, 703), (699, 700, 724, 720), (702, 719, 724, 700), (701, 723, 725, 705), (705, 725, 726, 709), (717, 718, 722, 726), (716, 721, 722, 718), (711, 723, 720, 713), (752, 730, 751, 754), (754, 751, 750, 755), (755, 750, 749, 756), (756, 749, 748, 757), (757, 748, 747, 758), (758, 747, 746, 759), (759, 746, 745, 760), (760, 745, 744, 761), (761, 744, 743, 762), (762, 743, 742, 763), (763, 742, 741, 764), (764, 741, 740, 765), (765, 740, 739, 766), (766, 739, 738, 767), (767, 738, 737, 768), (768, 737, 736, 769), (769, 736, 735, 770), (770, 735, 734, 771), (771, 734, 733, 772), (772, 733, 732, 773), (773, 732, 731, 774), (774, 731, 729, 753), (728, 753, 729, 727), (716, 712, 775, 776), (719, 721, 778, 777)])
_uv = me_cube_001.uv_layers.new(name='UVMap')
_uv.uv.foreach_set('vector', [0.625, 0.5, 0.875, 0.5, 0.875, 0.5, 0.6174, 0.5, 0.6174, 0.5, 0.875, 0.5, 0.875, 0.5227, 0.6174, 0.5227, 0.6174, 0.5227, 0.875, 0.5227, 0.875, 0.5227, 0.6098, 0.5227, 0.6098, 0.5227, 0.875, 0.5227, 0.875, 0.5455, 0.6098, 0.5455, 0.6098, 0.5455, 0.875, 0.5455, 0.875, 0.5455, 0.6023, 0.5455, 0.6023, 0.5455, 0.875, 0.5455, 0.875, 0.5682, 0.6023, 0.5682, 0.6023, 0.5682, 0.875, 0.5682, 0.875, 0.5682, 0.5947, 0.5682, 0.5947, 0.5682, 0.875, 0.5682, 0.875, 0.5909, 0.5947, 0.5909, 0.5947, 0.5909, 0.875, 0.5909, 0.875, 0.5909, 0.5871, 0.5909, 0.5871, 0.5909, 0.875, 0.5909, 0.875, 0.6136, 0.5871, 0.6136, 0.5871, 0.6136, 0.875, 0.6136, 0.875, 0.75, 0.5795, 0.7045, 0.5795, 0.7045, 0.625, 1.0, 0.4886, 1.0, 0.4886, 0.7121, 0.4886, 0.7121, 0.4886, 1.0, 0.4659, 1.0, 0.4659, 0.7121, 0.4659, 0.7121, 0.4659, 1.0, 0.4659, 1.0, 0.4659, 0.7197, 0.4659, 0.7197, 0.4659, 1.0, 0.4432, 1.0, 0.4432, 0.7197, 0.4432, 0.7197, 0.4432, 1.0, 0.4432, 1.0, 0.4432, 0.7273, 0.4432, 0.7273, 0.4432, 1.0, 0.4205, 1.0, 0.4205, 0.7273, 0.4205, 0.7273, 0.4205, 1.0, 0.4205, 1.0, 0.4205, 0.7348, 0.4205, 0.7348, 0.4205, 1.0, 0.3977, 1.0, 0.3977, 0.7348, 0.3977, 0.7348, 0.3977, 1.0, 0.3977, 1.0, 0.3977, 0.7424, 0.3977, 0.7424, 0.3977, 1.0, 0.375, 1.0, 0.375, 0.7424, 0.375, 0.7424, 0.375, 1.0, 0.375, 1.0, 0.375, 0.75, 0.75, 0.25, 0.99, 0.25, 0.9854, 0.2032, 0.25, 0.25, 0.4854, 0.2032, 0.49, 0.25, 0.6582, 0.02827, 0.7032, 0.01461, 0.7032, 0.01461, 0.6582, 0.02827, 0.75, 0.25, 0.9854, 0.2032, 0.9717, 0.1582, 0.25, 0.25, 0.4717, 0.1582, 0.4854, 0.2032, 0.8418, 0.02827, 0.8833, 0.05045, 0.8833, 0.05045, 0.8418, 0.02827, 0.75, 0.25, 0.9717, 0.1582, 0.9496, 0.1167, 0.25, 0.25, 0.4496, 0.1167, 0.4717, 0.1582, 0.4375, 1.0, 0.4688, 1.0, 0.4688, 1.0, 0.4375, 1.0, 0.75, 0.25, 0.9496, 0.1167, 0.9197, 0.08029, 0.25, 0.25, 0.4197, 0.08029, 0.4496, 0.1167, 0.99, 0.25, 0.99, 0.25, 0.99, 0.25, 0.99, 0.25, 0.75, 0.25, 0.9197, 0.08029, 0.8833, 0.05045, 0.25, 0.25, 0.3833, 0.05045, 0.4197, 0.08029, 0.4688, 1.0, 0.5, 1.0, 0.5, 1.0, 0.4688, 1.0, 0.75, 0.25, 0.8833, 0.05045, 0.8418, 0.02827, 0.25, 0.25, 0.3418, 0.02827, 0.3833, 0.05045, 0.4688, 0.5, 0.4375, 0.5, 0.4375, 0.5, 0.4688, 0.5, 0.75, 0.25, 0.8418, 0.02827, 0.7968, 0.01461, 0.25, 0.25, 0.2968, 0.01461, 0.3418, 0.02827, 0.51, 0.25, 0.5146, 0.2032, 0.5146, 0.2032, 0.51, 0.25, 0.75, 0.25, 0.7968, 0.01461, 0.75, 0.01, 0.25, 0.25, 0.25, 0.01, 0.2968, 0.01461, 0.5, 0.5, 0.4688, 0.5, 0.4688, 0.5, 0.5, 0.5, 0.75, 0.25, 0.75, 0.01, 0.7032, 0.01461, 0.25, 0.25, 0.2032, 0.01461, 0.25, 0.01, 0.49, 0.25, 0.49, 0.25, 0.49, 0.25, 0.49, 0.25, 0.75, 0.25, 0.7032, 0.01461, 0.6582, 0.02827, 0.25, 0.25, 0.1582, 0.02827, 0.2032, 0.01461, 0.25, 0.01, 0.2032, 0.01461, 0.2032, 0.01461, 0.25, 0.01, 0.75, 0.25, 0.6582, 0.02827, 0.6167, 0.05045, 0.25, 0.25, 0.1167, 0.05045, 0.1582, 0.02827, 0.4197, 0.08029, 0.3833, 0.05045, 0.3833, 0.05045, 0.4197, 0.08029, 0.75, 0.25, 0.6167, 0.05045, 0.5803, 0.08029, 0.25, 0.25, 0.08029, 0.08029, 0.1167, 0.05045, 0.4688, 1.0, 0.5, 1.0, 0.5, 1.0, 0.4688, 1.0, 0.75, 0.25, 0.5803, 0.08029, 0.5504, 0.1167, 0.25, 0.25, 0.05045, 0.1167, 0.08029, 0.08029, 0.5, 1.0, 0.5312, 1.0, 0.5312, 1.0, 0.5, 1.0, 0.75, 0.25, 0.5504, 0.1167, 0.5283, 0.1582, 0.25, 0.25, 0.02827, 0.1582, 0.05045, 0.1167, 0.5, 0.5, 0.4688, 0.5, 0.4688, 0.5, 0.5, 0.5, 0.75, 0.25, 0.5283, 0.1582, 0.5146, 0.2032, 0.25, 0.25, 0.01461, 0.2032, 0.02827, 0.1582, 0.01, 0.25, 0.01, 0.25, 0.01, 0.25, 0.01, 0.25, 0.75, 0.25, 0.5146, 0.2032, 0.51, 0.25, 0.25, 0.25, 0.01, 0.25, 0.01461, 0.2032, 0.02827, 0.1582, 0.01461, 0.2032, 0.01461, 0.2032, 0.02827, 0.1582, 0.75, 0.25, 0.99, 0.25, 0.9854, 0.2032, 0.25, 0.25, 0.4854, 0.2032, 0.49, 0.25, 0.5312, 0.5, 0.5, 0.5, 0.5, 0.5, 0.5312, 0.5, 0.75, 0.25, 0.9854, 0.2032, 0.9717, 0.1582, 0.25, 0.25, 0.4717, 0.1582, 0.4854, 0.2032, 0.7032, 0.01461, 0.75, 0.01, 0.75, 0.01, 0.7032, 0.01461, 0.75, 0.25, 0.9717, 0.1582, 0.9496, 0.1167, 0.25, 0.25, 0.4496, 0.1167, 0.4717, 0.1582, 0.8833, 0.05045, 0.9197, 0.08029, 0.9197, 0.08029, 0.8833, 0.05045, 0.75, 0.25, 0.9496, 0.1167, 0.9197, 0.08029, 0.25, 0.25, 0.4197, 0.08029, 0.4496, 0.1167, 0.51, 0.25, 0.51, 0.25, 0.51, 0.25, 0.51, 0.25, 0.75, 0.25, 0.9197, 0.08029, 0.8833, 0.05045, 0.25, 0.25, 0.3833, 0.05045, 0.4197, 0.08029, 0.5, 1.0, 0.5312, 1.0, 0.5312, 1.0, 0.5, 1.0, 0.75, 0.25, 0.8833, 0.05045, 0.8418, 0.02827, 0.25, 0.25, 0.3418, 0.02827, 0.3833, 0.05045, 0.99, 0.25, 0.99, 0.25, 0.99, 0.25, 0.99, 0.25, 0.75, 0.25, 0.8418, 0.02827, 0.7968, 0.01461, 0.25, 0.25, 0.2968, 0.01461, 0.3418, 0.02827, 0.5146, 0.2032, 0.5283, 0.1582, 0.5283, 0.1582, 0.5146, 0.2032, 0.75, 0.25, 0.7968, 0.01461, 0.75, 0.01, 0.25, 0.25, 0.25, 0.01, 0.2968, 0.01461, 0.5312, 1.0, 0.5625, 1.0, 0.5625, 1.0, 0.5312, 1.0, 0.75, 0.25, 0.75, 0.01, 0.7032, 0.01461, 0.25, 0.25, 0.2032, 0.01461, 0.25, 0.01, 0.5312, 0.5, 0.5, 0.5, 0.5, 0.5, 0.5312, 0.5, 0.75, 0.25, 0.7032, 0.01461, 0.6582, 0.02827, 0.25, 0.25, 0.1582, 0.02827, 0.2032, 0.01461, 0.5625, 0.5, 0.5312, 0.5, 0.5312, 0.5, 0.5625, 0.5, 0.75, 0.25, 0.6582, 0.02827, 0.6167, 0.05045, 0.25, 0.25, 0.1167, 0.05045, 0.1582, 0.02827, 0.2968, 0.01461, 0.25, 0.01, 0.25, 0.01, 0.2968, 0.01461, 0.75, 0.25, 0.6167, 0.05045, 0.5803, 0.08029, 0.25, 0.25, 0.08029, 0.08029, 0.1167, 0.05045, 0.4496, 0.1167, 0.4197, 0.08029, 0.4197, 0.08029, 0.4496, 0.1167, 0.75, 0.25, 0.5803, 0.08029, 0.5504, 0.1167, 0.25, 0.25, 0.05045, 0.1167, 0.08029, 0.08029, 0.49, 0.25, 0.49, 0.25, 0.49, 0.25, 0.49, 0.25, 0.75, 0.25, 0.5504, 0.1167, 0.5283, 0.1582, 0.25, 0.25, 0.02827, 0.1582, 0.05045, 0.1167, 0.5312, 1.0, 0.5625, 1.0, 0.5625, 1.0, 0.5312, 1.0, 0.75, 0.25, 0.5283, 0.1582, 0.5146, 0.2032, 0.25, 0.25, 0.01461, 0.2032, 0.02827, 0.1582, 0.05045, 0.1167, 0.02827, 0.1582, 0.02827, 0.1582, 0.05045, 0.1167, 0.75, 0.25, 0.5146, 0.2032, 0.51, 0.25, 0.25, 0.25, 0.01, 0.25, 0.01461, 0.2032, 0.5625, 1.0, 0.5938, 1.0, 0.5938, 1.0, 0.5625, 1.0, 0.75, 0.01, 0.7968, 0.01461, 0.7968, 0.01461, 0.75, 0.01, 0.01, 0.25, 0.25, 0.25, 0.25, 0.25, 0.01, 0.25, 0.25, 0.25, 0.49, 0.25, 0.49, 0.25, 0.25, 0.25, 0.75, 0.25, 0.51, 0.25, 0.51, 0.25, 0.75, 0.25, 0.9197, 0.08029, 0.9496, 0.1167, 0.9496, 0.1167, 0.9197, 0.08029, 0.99, 0.25, 0.75, 0.25, 0.75, 0.25, 0.99, 0.25, 0.99, 0.25, 0.75, 0.25, 0.75, 0.25, 0.99, 0.25, 0.5625, 0.5, 0.5312, 0.5, 0.5312, 0.5, 0.5625, 0.5, 0.75, 0.25, 0.51, 0.25, 0.51, 0.25, 0.75, 0.25, 0.25, 0.25, 0.49, 0.25, 0.49, 0.25, 0.25, 0.25, 0.01, 0.25, 0.25, 0.25, 0.25, 0.25, 0.01, 0.25, 0.01, 0.25, 0.01, 0.25, 0.01, 0.25, 0.01, 0.25, 0.01, 0.25, 0.25, 0.25, 0.25, 0.25, 0.01, 0.25, 0.25, 0.5, 0.25, 1.0, 0.25, 1.0, 0.25, 0.5, 0.99, 0.25, 0.75, 0.25, 0.75, 0.25, 0.99, 0.25, 0.5938, 0.5, 0.5625, 0.5, 0.5625, 0.5, 0.5938, 0.5, 0.75, 0.25, 0.51, 0.25, 0.51, 0.25, 0.75, 0.25, 0.25, 0.25, 0.49, 0.25, 0.49, 0.25, 0.25, 0.25, 0.51, 0.25, 0.51, 0.25, 0.51, 0.25, 0.51, 0.25, 0.99, 0.25, 0.75, 0.25, 0.25, 0.25, 0.49, 0.25, 0.75, 0.25, 0.51, 0.25, 0.01, 0.25, 0.25, 0.25, 0.5283, 0.1582, 0.5504, 0.1167, 0.5504, 0.1167, 0.5283, 0.1582, 0.01, 0.25, 0.25, 0.25, 0.75, 0.25, 0.51, 0.25, 0.25, 0.25, 0.49, 0.25, 0.99, 0.25, 0.75, 0.25, 0.75, 0.5, 0.75, 1.0, 0.7188, 1.0, 0.7188, 0.5, 0.7188, 0.5, 0.7188, 1.0, 0.6875, 1.0, 0.6875, 0.5, 0.6875, 0.5, 0.6875, 1.0, 0.6562, 1.0, 0.6562, 0.5, 0.6562, 0.5, 0.6562, 1.0, 0.625, 1.0, 0.625, 0.5, 0.625, 0.5, 0.625, 1.0, 0.5938, 1.0, 0.5938, 0.5, 0.5938, 0.5, 0.5938, 1.0, 0.5625, 1.0, 0.5625, 0.5, 0.5625, 0.5, 0.5625, 1.0, 0.5312, 1.0, 0.5312, 0.5, 0.5312, 0.5, 0.5312, 1.0, 0.5, 1.0, 0.5, 0.5, 0.5, 0.5, 0.5, 1.0, 0.4688, 1.0, 0.4688, 0.5, 0.4688, 0.5, 0.4688, 1.0, 0.4375, 1.0, 0.4375, 0.5, 0.4375, 0.5, 0.4375, 1.0, 0.4062, 1.0, 0.4062, 0.5, 0.4062, 0.5, 0.4062, 1.0, 0.375, 1.0, 0.375, 0.5, 0.375, 0.5, 0.375, 1.0, 0.3438, 1.0, 0.3438, 0.5, 0.3438, 0.5, 0.3438, 1.0, 0.3125, 1.0, 0.3125, 0.5, 0.3125, 0.5, 0.3125, 1.0, 0.2812, 1.0, 0.2812, 0.5, 0.2812, 0.5, 0.2812, 1.0, 0.25, 1.0, 0.25, 0.5, 0.75, 0.5, 0.75, 1.0, 0.7188, 1.0, 0.7188, 0.5, 0.7188, 0.5, 0.7188, 1.0, 0.6875, 1.0, 0.6875, 0.5, 0.6875, 0.5, 0.6875, 1.0, 0.6562, 1.0, 0.6562, 0.5, 0.6562, 0.5, 0.6562, 1.0, 0.625, 1.0, 0.625, 0.5, 0.625, 0.5, 0.625, 1.0, 0.5938, 1.0, 0.5938, 0.5, 0.5938, 0.5, 0.5938, 1.0, 0.5625, 1.0, 0.5625, 0.5, 0.5625, 0.5, 0.5625, 1.0, 0.5312, 1.0, 0.5312, 0.5, 0.5312, 0.5, 0.5312, 1.0, 0.5, 1.0, 0.5, 0.5, 0.5, 0.5, 0.5, 1.0, 0.4688, 1.0, 0.4688, 0.5, 0.4688, 0.5, 0.4688, 1.0, 0.4375, 1.0, 0.4375, 0.5, 0.4375, 0.5, 0.4375, 1.0, 0.4062, 1.0, 0.4062, 0.5, 0.4062, 0.5, 0.4062, 1.0, 0.375, 1.0, 0.375, 0.5, 0.375, 0.5, 0.375, 1.0, 0.3438, 1.0, 0.3438, 0.5, 0.3438, 0.5, 0.3438, 1.0, 0.3125, 1.0, 0.3125, 0.5, 0.3125, 0.5, 0.3125, 1.0, 0.2812, 1.0, 0.2812, 0.5, 0.2812, 0.5, 0.2812, 1.0, 0.25, 1.0, 0.25, 0.5, 0.25, 0.5, 0.25, 1.0, 0.25, 1.0, 0.25, 0.5, 0.75, 1.0, 0.75, 0.5, 0.75, 0.5, 0.75, 1.0, 0.75, 1.0, 0.75, 0.5, 0.75, 0.5, 0.75, 1.0, 0.25, 0.5, 0.25, 1.0, 0.01, 0.25, 0.25, 0.5, 0.75, 1.0, 0.75, 0.5, 0.75, 0.5, 0.75, 1.0, 0.25, 0.5, 0.25, 1.0, 0.25, 1.0, 0.25, 0.5, 0.75, 1.0, 0.75, 0.5, 0.75, 1.0, 0.75, 0.5, 0.25, 0.5, 0.25, 1.0, 0.25, 0.5, 0.25, 1.0, 0.25, 0.5, 0.25, 1.0, 0.25, 1.0, 0.25, 0.5, 0.5625, 1.0, 0.5938, 1.0, 0.5938, 1.0, 0.5625, 1.0, 0.75, 1.0, 0.75, 0.5, 0.75, 0.5, 0.75, 1.0, 0.5938, 1.0, 0.625, 1.0, 0.625, 1.0, 0.5938, 1.0, 0.3418, 0.02827, 0.2968, 0.01461, 0.2968, 0.01461, 0.3418, 0.02827, 0.4717, 0.1582, 0.4496, 0.1167, 0.4496, 0.1167, 0.4717, 0.1582, 0.5938, 0.5, 0.5625, 0.5, 0.5625, 0.5, 0.5938, 0.5, 0.75, 1.0, 0.75, 0.5, 0.75, 0.5, 0.75, 1.0, 0.625, 0.5, 0.5938, 0.5, 0.5938, 0.5, 0.625, 0.5, 0.08029, 0.08029, 0.05045, 0.1167, 0.05045, 0.1167, 0.08029, 0.08029, 0.25, 0.5, 0.25, 0.5, 0.25, 0.5, 0.25, 0.5, 0.7968, 0.01461, 0.8418, 0.02827, 0.8418, 0.02827, 0.7968, 0.01461, 0.9496, 0.1167, 0.9717, 0.1582, 0.9717, 0.1582, 0.9496, 0.1167, 0.5938, 1.0, 0.625, 1.0, 0.625, 1.0, 0.5938, 1.0, 0.75, 0.5, 0.75, 0.5, 0.75, 0.5, 0.75, 0.5, 0.625, 1.0, 0.6562, 1.0, 0.6562, 1.0, 0.625, 1.0, 0.625, 0.5, 0.5938, 0.5, 0.5938, 0.5, 0.625, 0.5, 0.5504, 0.1167, 0.5803, 0.08029, 0.5803, 0.08029, 0.5504, 0.1167, 0.75, 1.0, 0.75, 1.0, 0.75, 1.0, 0.75, 1.0, 0.6562, 0.5, 0.625, 0.5, 0.625, 0.5, 0.6562, 0.5, 0.25, 1.0, 0.25, 1.0, 0.25, 1.0, 0.25, 1.0, 0.3833, 0.05045, 0.3418, 0.02827, 0.3418, 0.02827, 0.3833, 0.05045, 0.4854, 0.2032, 0.4717, 0.1582, 0.4717, 0.1582, 0.4854, 0.2032, 0.625, 1.0, 0.6562, 1.0, 0.6562, 1.0, 0.625, 1.0, 0.6562, 1.0, 0.6875, 1.0, 0.6875, 1.0, 0.6562, 1.0, 0.6562, 0.5, 0.625, 0.5, 0.625, 0.5, 0.6562, 0.5, 0.01461, 0.2032, 0.01, 0.25, 0.01, 0.25, 0.01461, 0.2032, 0.1167, 0.05045, 0.08029, 0.08029, 0.08029, 0.08029, 0.1167, 0.05045, 0.6875, 0.5, 0.6562, 0.5, 0.6562, 0.5, 0.6875, 0.5, 0.8418, 0.02827, 0.8833, 0.05045, 0.8833, 0.05045, 0.8418, 0.02827, 0.9717, 0.1582, 0.9854, 0.2032, 0.9854, 0.2032, 0.9717, 0.1582, 0.6562, 1.0, 0.6875, 1.0, 0.6875, 1.0, 0.6562, 1.0, 0.51, 0.25, 0.5146, 0.2032, 0.5146, 0.2032, 0.51, 0.25, 0.5803, 0.08029, 0.6167, 0.05045, 0.6167, 0.05045, 0.5803, 0.08029, 0.6875, 1.0, 0.7188, 1.0, 0.7188, 1.0, 0.6875, 1.0, 0.6875, 0.5, 0.6562, 0.5, 0.6562, 0.5, 0.6875, 0.5, 0.75, 0.5, 0.75, 0.5, 0.75, 0.5, 0.75, 0.5, 0.7188, 0.5, 0.6875, 0.5, 0.6875, 0.5, 0.7188, 0.5, 0.4197, 0.08029, 0.3833, 0.05045, 0.3833, 0.05045, 0.4197, 0.08029, 0.49, 0.25, 0.4854, 0.2032, 0.4854, 0.2032, 0.49, 0.25, 0.4197, 0.08029, 0.3833, 0.05045, 0.3833, 0.05045, 0.4197, 0.08029, 0.9854, 0.2032, 0.99, 0.25, 0.99, 0.25, 0.9854, 0.2032, 0.1582, 0.02827, 0.1167, 0.05045, 0.1167, 0.05045, 0.1582, 0.02827, 0.2032, 0.01461, 0.1582, 0.02827, 0.1582, 0.02827, 0.2032, 0.01461, 0.8418, 0.02827, 0.8833, 0.05045, 0.8833, 0.05045, 0.8418, 0.02827, 0.01461, 0.2032, 0.01, 0.25, 0.01, 0.25, 0.01461, 0.2032, 0.8833, 0.05045, 0.9197, 0.08029, 0.9197, 0.08029, 0.8833, 0.05045, 0.02827, 0.1582, 0.01461, 0.2032, 0.01461, 0.2032, 0.02827, 0.1582, 0.6167, 0.05045, 0.6582, 0.02827, 0.6582, 0.02827, 0.6167, 0.05045, 0.6582, 0.02827, 0.7032, 0.01461, 0.7032, 0.01461, 0.6582, 0.02827, 0.51, 0.25, 0.5146, 0.2032, 0.5146, 0.2032, 0.51, 0.25, 0.4197, 0.08029, 0.3833, 0.05045, 0.3833, 0.05045, 0.4197, 0.08029, 0.5146, 0.2032, 0.5283, 0.1582, 0.5283, 0.1582, 0.5146, 0.2032, 0.99, 0.25, 0.99, 0.25, 0.99, 0.25, 0.99, 0.25, 0.4496, 0.1167, 0.4197, 0.08029, 0.4197, 0.08029, 0.4496, 0.1167, 0.2032, 0.01461, 0.1582, 0.02827, 0.1582, 0.02827, 0.2032, 0.01461, 0.25, 0.01, 0.2032, 0.01461, 0.2032, 0.01461, 0.25, 0.01, 0.8833, 0.05045, 0.9197, 0.08029, 0.9197, 0.08029, 0.8833, 0.05045, 0.49, 0.25, 0.49, 0.25, 0.49, 0.25, 0.49, 0.25, 0.02827, 0.1582, 0.01461, 0.2032, 0.01461, 0.2032, 0.02827, 0.1582, 0.9197, 0.08029, 0.9496, 0.1167, 0.9496, 0.1167, 0.9197, 0.08029, 0.05045, 0.1167, 0.02827, 0.1582, 0.02827, 0.1582, 0.05045, 0.1167, 0.6582, 0.02827, 0.7032, 0.01461, 0.7032, 0.01461, 0.6582, 0.02827, 0.01, 0.25, 0.51, 0.25, 0.51, 0.25, 0.01, 0.25, 0.7032, 0.01461, 0.75, 0.01, 0.75, 0.01, 0.7032, 0.01461, 0.01, 0.25, 0.01, 0.25, 0.01, 0.25, 0.01, 0.25, 0.5146, 0.2032, 0.5283, 0.1582, 0.5283, 0.1582, 0.5146, 0.2032, 0.01, 0.25, 0.51, 0.25, 0.51, 0.25, 0.01, 0.25, 0.4496, 0.1167, 0.4197, 0.08029, 0.4197, 0.08029, 0.4496, 0.1167, 0.5283, 0.1582, 0.5504, 0.1167, 0.5504, 0.1167, 0.5283, 0.1582, 0.51, 0.25, 0.51, 0.25, 0.51, 0.25, 0.51, 0.25, 0.4717, 0.1582, 0.4496, 0.1167, 0.4496, 0.1167, 0.4717, 0.1582, 0.25, 0.01, 0.2032, 0.01461, 0.2032, 0.01461, 0.25, 0.01, 0.99, 0.25, 0.99, 0.25, 0.99, 0.25, 0.99, 0.25, 0.99, 0.25, 0.49, 0.25, 0.49, 0.25, 0.99, 0.25, 0.2968, 0.01461, 0.25, 0.01, 0.25, 0.01, 0.2968, 0.01461, 0.9197, 0.08029, 0.9496, 0.1167, 0.9496, 0.1167, 0.9197, 0.08029, 0.05045, 0.1167, 0.02827, 0.1582, 0.02827, 0.1582, 0.05045, 0.1167, 0.99, 0.25, 0.49, 0.25, 0.49, 0.25, 0.99, 0.25, 0.9496, 0.1167, 0.9717, 0.1582, 0.9717, 0.1582, 0.9496, 0.1167, 0.51, 0.25, 0.5146, 0.2032, 0.5146, 0.2032, 0.51, 0.25, 0.3833, 0.05045, 0.3418, 0.02827, 0.3418, 0.02827, 0.3833, 0.05045, 0.6167, 0.05045, 0.6582, 0.02827, 0.6582, 0.02827, 0.6167, 0.05045, 0.49, 0.25, 0.4854, 0.2032, 0.4854, 0.2032, 0.49, 0.25, 0.5803, 0.08029, 0.6167, 0.05045, 0.6167, 0.05045, 0.5803, 0.08029, 0.01461, 0.2032, 0.01, 0.25, 0.01, 0.25, 0.01461, 0.2032, 0.8418, 0.02827, 0.8833, 0.05045, 0.8833, 0.05045, 0.8418, 0.02827, 0.7968, 0.01461, 0.8418, 0.02827, 0.8418, 0.02827, 0.7968, 0.01461, 0.1582, 0.02827, 0.1167, 0.05045, 0.1167, 0.05045, 0.1582, 0.02827, 0.9854, 0.2032, 0.99, 0.25, 0.99, 0.25, 0.9854, 0.2032, 0.1167, 0.05045, 0.08029, 0.08029, 0.08029, 0.08029, 0.1167, 0.05045, 0.9717, 0.1582, 0.9854, 0.2032, 0.9854, 0.2032, 0.9717, 0.1582, 0.3833, 0.05045, 0.3418, 0.02827, 0.3418, 0.02827, 0.3833, 0.05045, 0.3418, 0.02827, 0.2968, 0.01461, 0.2968, 0.01461, 0.3418, 0.02827, 0.49, 0.25, 0.4854, 0.2032, 0.4854, 0.2032, 0.49, 0.25, 0.5803, 0.08029, 0.6167, 0.05045, 0.6167, 0.05045, 0.5803, 0.08029, 0.4854, 0.2032, 0.4717, 0.1582, 0.4717, 0.1582, 0.4854, 0.2032, 0.5504, 0.1167, 0.5803, 0.08029, 0.5803, 0.08029, 0.5504, 0.1167, 0.7968, 0.01461, 0.8418, 0.02827, 0.8418, 0.02827, 0.7968, 0.01461, 0.01, 0.25, 0.01, 0.25, 0.01, 0.25, 0.01, 0.25, 0.75, 0.01, 0.7968, 0.01461, 0.7968, 0.01461, 0.75, 0.01, 0.1167, 0.05045, 0.08029, 0.08029, 0.08029, 0.08029, 0.1167, 0.05045, 0.9717, 0.1582, 0.9854, 0.2032, 0.9854, 0.2032, 0.9717, 0.1582, 0.08029, 0.08029, 0.05045, 0.1167, 0.05045, 0.1167, 0.08029, 0.08029, 0.9496, 0.1167, 0.9717, 0.1582, 0.9717, 0.1582, 0.9496, 0.1167, 0.3418, 0.02827, 0.2968, 0.01461, 0.2968, 0.01461, 0.3418, 0.02827, 0.49, 0.25, 0.49, 0.25, 0.49, 0.25, 0.49, 0.25, 0.51, 0.25, 0.51, 0.25, 0.51, 0.25, 0.51, 0.25, 0.2968, 0.01461, 0.25, 0.01, 0.25, 0.01, 0.2968, 0.01461, 0.4854, 0.2032, 0.4717, 0.1582, 0.4717, 0.1582, 0.4854, 0.2032, 0.99, 0.25, 0.99, 0.25, 0.99, 0.25, 0.99, 0.25, 0.01, 0.25, 0.01, 0.25, 0.01, 0.25, 0.01, 0.25, 0.5504, 0.1167, 0.5803, 0.08029, 0.5803, 0.08029, 0.5504, 0.1167, 0.4717, 0.1582, 0.4496, 0.1167, 0.4496, 0.1167, 0.4717, 0.1582, 0.5283, 0.1582, 0.5504, 0.1167, 0.5504, 0.1167, 0.5283, 0.1582, 0.75, 0.01, 0.7968, 0.01461, 0.7968, 0.01461, 0.75, 0.01, 0.51, 0.25, 0.51, 0.25, 0.51, 0.25, 0.51, 0.25, 0.49, 0.25, 0.49, 0.25, 0.49, 0.25, 0.49, 0.25, 0.7032, 0.01461, 0.75, 0.01, 0.75, 0.01, 0.7032, 0.01461, 0.08029, 0.08029, 0.05045, 0.1167, 0.05045, 0.1167, 0.08029, 0.08029, 0.01461, 0.2032, 0.01, 0.25, 0.01, 0.25, 0.01461, 0.2032, 0.4688, 0.5, 0.4375, 0.5, 0.4375, 0.5, 0.4688, 0.5, 0.4375, 0.5, 0.4062, 0.5, 0.4062, 0.5, 0.4375, 0.5, 0.3833, 0.05045, 0.3418, 0.02827, 0.3418, 0.02827, 0.3833, 0.05045, 0.2032, 0.01461, 0.1582, 0.02827, 0.1582, 0.02827, 0.2032, 0.01461, 0.4375, 1.0, 0.4688, 1.0, 0.4688, 1.0, 0.4375, 1.0, 0.4062, 1.0, 0.4375, 1.0, 0.4375, 1.0, 0.4062, 1.0, 0.4375, 0.5, 0.4062, 0.5, 0.4062, 0.5, 0.4375, 0.5, 0.4062, 0.5, 0.375, 0.5, 0.375, 0.5, 0.4062, 0.5, 0.7968, 0.01461, 0.8418, 0.02827, 0.8418, 0.02827, 0.7968, 0.01461, 0.6167, 0.05045, 0.6582, 0.02827, 0.6582, 0.02827, 0.6167, 0.05045, 0.4062, 1.0, 0.4375, 1.0, 0.4375, 1.0, 0.4062, 1.0, 0.375, 1.0, 0.4062, 1.0, 0.4062, 1.0, 0.375, 1.0, 0.9854, 0.2032, 0.99, 0.25, 0.99, 0.25, 0.9854, 0.2032, 0.3418, 0.02827, 0.2968, 0.01461, 0.2968, 0.01461, 0.3418, 0.02827, 0.1582, 0.02827, 0.1167, 0.05045, 0.1167, 0.05045, 0.1582, 0.02827, 0.4062, 0.5, 0.375, 0.5, 0.375, 0.5, 0.4062, 0.5, 0.375, 0.5, 0.3438, 0.5, 0.3438, 0.5, 0.375, 0.5, 0.375, 1.0, 0.4062, 1.0, 0.4062, 1.0, 0.375, 1.0, 0.49, 0.25, 0.4854, 0.2032, 0.4854, 0.2032, 0.49, 0.25, 0.3438, 1.0, 0.375, 1.0, 0.375, 1.0, 0.3438, 1.0, 0.75, 0.01, 0.7968, 0.01461, 0.7968, 0.01461, 0.75, 0.01, 0.5803, 0.08029, 0.6167, 0.05045, 0.6167, 0.05045, 0.5803, 0.08029, 0.375, 0.5, 0.3438, 0.5, 0.3438, 0.5, 0.375, 0.5, 0.3438, 0.5, 0.3125, 0.5, 0.3125, 0.5, 0.3438, 0.5, 0.3438, 1.0, 0.375, 1.0, 0.375, 1.0, 0.3438, 1.0, 0.9717, 0.1582, 0.9854, 0.2032, 0.9854, 0.2032, 0.9717, 0.1582, 0.3125, 1.0, 0.3438, 1.0, 0.3438, 1.0, 0.3125, 1.0, 0.2968, 0.01461, 0.25, 0.01, 0.25, 0.01, 0.2968, 0.01461, 0.1167, 0.05045, 0.08029, 0.08029, 0.08029, 0.08029, 0.1167, 0.05045, 0.01, 0.25, 0.01, 0.25, 0.01, 0.25, 0.01, 0.25, 0.3438, 0.5, 0.3125, 0.5, 0.3125, 0.5, 0.3438, 0.5, 0.4854, 0.2032, 0.4717, 0.1582, 0.4717, 0.1582, 0.4854, 0.2032, 0.3125, 0.5, 0.2812, 0.5, 0.2812, 0.5, 0.3125, 0.5, 0.3125, 1.0, 0.3438, 1.0, 0.3438, 1.0, 0.3125, 1.0, 0.49, 0.25, 0.49, 0.25, 0.49, 0.25, 0.49, 0.25, 0.2812, 1.0, 0.3125, 1.0, 0.3125, 1.0, 0.2812, 1.0, 0.7032, 0.01461, 0.75, 0.01, 0.75, 0.01, 0.7032, 0.01461, 0.5504, 0.1167, 0.5803, 0.08029, 0.5803, 0.08029, 0.5504, 0.1167, 0.99, 0.25, 0.99, 0.25, 0.99, 0.25, 0.99, 0.25, 0.3125, 0.5, 0.2812, 0.5, 0.2812, 0.5, 0.3125, 0.5, 0.9496, 0.1167, 0.9717, 0.1582, 0.9717, 0.1582, 0.9496, 0.1167, 0.2812, 0.5, 0.25, 0.5, 0.25, 0.5, 0.2812, 0.5, 0.25, 0.01, 0.2032, 0.01461, 0.2032, 0.01461, 0.25, 0.01, 0.08029, 0.08029, 0.05045, 0.1167, 0.05045, 0.1167, 0.08029, 0.08029, 0.2812, 1.0, 0.3125, 1.0, 0.3125, 1.0, 0.2812, 1.0, 0.51, 0.25, 0.51, 0.25, 0.51, 0.25, 0.51, 0.25, 0.25, 1.0, 0.2812, 1.0, 0.2812, 1.0, 0.25, 1.0, 0.4717, 0.1582, 0.4496, 0.1167, 0.4496, 0.1167, 0.4717, 0.1582, 0.99, 0.25, 0.49, 0.25, 0.49, 0.25, 0.99, 0.25, 0.2812, 0.5, 0.25, 0.5, 0.25, 0.5, 0.2812, 0.5, 0.99, 0.25, 0.49, 0.25, 0.49, 0.25, 0.99, 0.25, 0.6582, 0.02827, 0.7032, 0.01461, 0.7032, 0.01461, 0.6582, 0.02827, 0.5283, 0.1582, 0.5504, 0.1167, 0.5504, 0.1167, 0.5283, 0.1582, 0.25, 1.0, 0.2812, 1.0, 0.2812, 1.0, 0.25, 1.0, 0.9197, 0.08029, 0.9496, 0.1167, 0.9496, 0.1167, 0.9197, 0.08029, 0.01, 0.25, 0.51, 0.25, 0.51, 0.25, 0.01, 0.25, 0.25, 0.5, 0.25, 0.5, 0.25, 0.5, 0.25, 0.5, 0.2032, 0.01461, 0.1582, 0.02827, 0.1582, 0.02827, 0.2032, 0.01461, 0.05045, 0.1167, 0.02827, 0.1582, 0.02827, 0.1582, 0.05045, 0.1167, 0.01, 0.25, 0.51, 0.25, 0.51, 0.25, 0.01, 0.25, 0.25, 1.0, 0.25, 1.0, 0.25, 1.0, 0.25, 1.0, 0.75, 0.5, 0.7188, 0.5, 0.7188, 0.5, 0.75, 0.5, 0.4496, 0.1167, 0.4197, 0.08029, 0.4197, 0.08029, 0.4496, 0.1167, 0.75, 1.0, 0.75, 1.0, 0.75, 1.0, 0.75, 1.0, 0.7188, 1.0, 0.75, 1.0, 0.75, 1.0, 0.7188, 1.0, 0.75, 0.5, 0.75, 0.5, 0.75, 0.5, 0.75, 0.5, 0.6167, 0.05045, 0.6582, 0.02827, 0.6582, 0.02827, 0.6167, 0.05045, 0.5146, 0.2032, 0.5283, 0.1582, 0.5283, 0.1582, 0.5146, 0.2032, 0.75, 0.5, 0.7188, 0.5, 0.7188, 0.5, 0.75, 0.5, 0.25, 0.5, 0.25, 0.5, 0.25, 0.5, 0.25, 0.5, 0.7188, 0.5, 0.6875, 0.5, 0.6875, 0.5, 0.7188, 0.5, 0.9854, 0.2032, 0.99, 0.25, 0.99, 0.25, 0.9854, 0.2032, 0.8833, 0.05045, 0.9197, 0.08029, 0.9197, 0.08029, 0.8833, 0.05045, 0.7188, 1.0, 0.75, 1.0, 0.75, 1.0, 0.7188, 1.0, 0.01, 0.25, 0.25, 1.0, 0.25, 1.0, 0.01, 0.25, 0.1582, 0.02827, 0.1167, 0.05045, 0.1167, 0.05045, 0.1582, 0.02827, 0.02827, 0.1582, 0.01461, 0.2032, 0.01461, 0.2032, 0.02827, 0.1582, 0.6875, 1.0, 0.7188, 1.0, 0.7188, 1.0, 0.6875, 1.0, 0.75, 1.0, 0.75, 1.0, 0.75, 1.0, 0.75, 1.0, 0.75, 0.25, 0.99, 0.25, 0.9854, 0.2032, 0.25, 0.25, 0.4854, 0.2032, 0.49, 0.25, 0.6582, 0.02827, 0.7032, 0.01461, 0.7032, 0.01461, 0.6582, 0.02827, 0.75, 0.25, 0.9854, 0.2032, 0.9717, 0.1582, 0.25, 0.25, 0.4717, 0.1582, 0.4854, 0.2032, 0.8418, 0.02827, 0.8833, 0.05045, 0.8833, 0.05045, 0.8418, 0.02827, 0.75, 0.25, 0.9717, 0.1582, 0.9496, 0.1167, 0.25, 0.25, 0.4496, 0.1167, 0.4717, 0.1582, 0.4375, 1.0, 0.4688, 1.0, 0.4688, 1.0, 0.4375, 1.0, 0.75, 0.25, 0.9496, 0.1167, 0.9197, 0.08029, 0.25, 0.25, 0.4197, 0.08029, 0.4496, 0.1167, 0.75, 0.25, 0.9197, 0.08029, 0.8833, 0.05045, 0.25, 0.25, 0.3833, 0.05045, 0.4197, 0.08029, 0.4688, 1.0, 0.5, 1.0, 0.5, 1.0, 0.4688, 1.0, 0.75, 0.25, 0.8833, 0.05045, 0.8418, 0.02827, 0.25, 0.25, 0.3418, 0.02827, 0.3833, 0.05045, 0.4688, 0.5, 0.4375, 0.5, 0.4375, 0.5, 0.4688, 0.5, 0.75, 0.25, 0.8418, 0.02827, 0.7968, 0.01461, 0.25, 0.25, 0.2968, 0.01461, 0.3418, 0.02827, 0.51, 0.25, 0.5146, 0.2032, 0.5146, 0.2032, 0.51, 0.25, 0.75, 0.25, 0.7968, 0.01461, 0.75, 0.01, 0.25, 0.25, 0.25, 0.01, 0.2968, 0.01461, 0.5, 0.5, 0.4688, 0.5, 0.4688, 0.5, 0.5, 0.5, 0.75, 0.25, 0.75, 0.01, 0.7032, 0.01461, 0.25, 0.25, 0.2032, 0.01461, 0.25, 0.01, 0.49, 0.25, 0.49, 0.25, 0.49, 0.25, 0.49, 0.25, 0.75, 0.25, 0.7032, 0.01461, 0.6582, 0.02827, 0.25, 0.25, 0.1582, 0.02827, 0.2032, 0.01461, 0.25, 0.01, 0.2032, 0.01461, 0.2032, 0.01461, 0.25, 0.01, 0.75, 0.25, 0.6582, 0.02827, 0.6167, 0.05045, 0.25, 0.25, 0.1167, 0.05045, 0.1582, 0.02827, 0.4197, 0.08029, 0.3833, 0.05045, 0.3833, 0.05045, 0.4197, 0.08029, 0.75, 0.25, 0.6167, 0.05045, 0.5803, 0.08029, 0.25, 0.25, 0.08029, 0.08029, 0.1167, 0.05045, 0.4688, 1.0, 0.5, 1.0, 0.5, 1.0, 0.4688, 1.0, 0.75, 0.25, 0.5803, 0.08029, 0.5504, 0.1167, 0.25, 0.25, 0.05045, 0.1167, 0.08029, 0.08029, 0.5, 1.0, 0.5312, 1.0, 0.5312, 1.0, 0.5, 1.0, 0.75, 0.25, 0.5504, 0.1167, 0.5283, 0.1582, 0.25, 0.25, 0.02827, 0.1582, 0.05045, 0.1167, 0.5, 0.5, 0.4688, 0.5, 0.4688, 0.5, 0.5, 0.5, 0.75, 0.25, 0.5283, 0.1582, 0.5146, 0.2032, 0.25, 0.25, 0.01461, 0.2032, 0.02827, 0.1582, 0.01, 0.25, 0.01, 0.25, 0.01, 0.25, 0.01, 0.25, 0.75, 0.25, 0.5146, 0.2032, 0.51, 0.25, 0.25, 0.25, 0.01, 0.25, 0.01461, 0.2032, 0.02827, 0.1582, 0.01461, 0.2032, 0.01461, 0.2032, 0.02827, 0.1582, 0.75, 0.25, 0.99, 0.25, 0.9854, 0.2032, 0.5312, 0.5, 0.5, 0.5, 0.5, 0.5, 0.5312, 0.5, 0.75, 0.25, 0.9854, 0.2032, 0.9717, 0.1582, 0.7032, 0.01461, 0.75, 0.01, 0.75, 0.01, 0.7032, 0.01461, 0.75, 0.25, 0.9717, 0.1582, 0.9496, 0.1167, 0.8833, 0.05045, 0.9197, 0.08029, 0.9197, 0.08029, 0.8833, 0.05045, 0.75, 0.25, 0.9496, 0.1167, 0.9197, 0.08029, 0.51, 0.25, 0.51, 0.25, 0.51, 0.25, 0.51, 0.25, 0.75, 0.25, 0.9197, 0.08029, 0.8833, 0.05045, 0.5, 1.0, 0.5312, 1.0, 0.5312, 1.0, 0.5, 1.0, 0.75, 0.25, 0.8833, 0.05045, 0.8418, 0.02827, 0.99, 0.25, 0.99, 0.25, 0.99, 0.25, 0.99, 0.25, 0.75, 0.25, 0.8418, 0.02827, 0.7968, 0.01461, 0.5146, 0.2032, 0.5283, 0.1582, 0.5283, 0.1582, 0.5146, 0.2032, 0.75, 0.25, 0.7968, 0.01461, 0.75, 0.01, 0.5312, 1.0, 0.5625, 1.0, 0.5625, 1.0, 0.5312, 1.0, 0.75, 0.25, 0.75, 0.01, 0.7032, 0.01461, 0.5312, 0.5, 0.5, 0.5, 0.5, 0.5, 0.5312, 0.5, 0.75, 0.25, 0.7032, 0.01461, 0.6582, 0.02827, 0.5625, 0.5, 0.5312, 0.5, 0.5312, 0.5, 0.5625, 0.5, 0.75, 0.25, 0.6582, 0.02827, 0.6167, 0.05045, 0.2968, 0.01461, 0.25, 0.01, 0.25, 0.01, 0.2968, 0.01461, 0.75, 0.25, 0.6167, 0.05045, 0.5803, 0.08029, 0.4496, 0.1167, 0.4197, 0.08029, 0.4197, 0.08029, 0.4496, 0.1167, 0.75, 0.25, 0.5803, 0.08029, 0.5504, 0.1167, 0.49, 0.25, 0.49, 0.25, 0.49, 0.25, 0.49, 0.25, 0.75, 0.25, 0.5504, 0.1167, 0.5283, 0.1582, 0.5312, 1.0, 0.5625, 1.0, 0.5625, 1.0, 0.5312, 1.0, 0.75, 0.25, 0.5283, 0.1582, 0.5146, 0.2032, 0.05045, 0.1167, 0.02827, 0.1582, 0.02827, 0.1582, 0.05045, 0.1167, 0.75, 0.25, 0.5146, 0.2032, 0.51, 0.25, 0.5625, 1.0, 0.5938, 1.0, 0.5938, 1.0, 0.5625, 1.0, 0.75, 0.25, 0.51, 0.25, 0.51, 0.25, 0.75, 0.25, 0.9197, 0.08029, 0.9496, 0.1167, 0.9496, 0.1167, 0.9197, 0.08029, 0.99, 0.25, 0.75, 0.25, 0.75, 0.25, 0.99, 0.25, 0.99, 0.25, 0.75, 0.25, 0.75, 0.25, 0.99, 0.25, 0.5625, 0.5, 0.5312, 0.5, 0.5312, 0.5, 0.5625, 0.5, 0.75, 0.25, 0.51, 0.25, 0.51, 0.25, 0.75, 0.25, 0.01, 0.25, 0.01, 0.25, 0.01, 0.25, 0.01, 0.25, 0.25, 0.5, 0.25, 1.0, 0.25, 1.0, 0.25, 0.5, 0.99, 0.25, 0.75, 0.25, 0.75, 0.25, 0.99, 0.25, 0.5938, 0.5, 0.5625, 0.5, 0.5625, 0.5, 0.5938, 0.5, 0.75, 0.25, 0.51, 0.25, 0.51, 0.25, 0.75, 0.25, 0.51, 0.25, 0.51, 0.25, 0.51, 0.25, 0.51, 0.25, 0.99, 0.25, 0.75, 0.25, 0.25, 0.25, 0.49, 0.25, 0.75, 0.25, 0.51, 0.25, 0.01, 0.25, 0.25, 0.25, 0.5283, 0.1582, 0.5504, 0.1167, 0.5504, 0.1167, 0.5283, 0.1582, 0.01, 0.25, 0.25, 0.25, 0.75, 0.25, 0.51, 0.25, 0.25, 0.25, 0.49, 0.25, 0.99, 0.25, 0.75, 0.25, 0.75, 0.5, 0.75, 1.0, 0.7188, 1.0, 0.7188, 0.5, 0.7188, 0.5, 0.7188, 1.0, 0.6875, 1.0, 0.6875, 0.5, 0.6875, 0.5, 0.6875, 1.0, 0.6562, 1.0, 0.6562, 0.5, 0.6562, 0.5, 0.6562, 1.0, 0.625, 1.0, 0.625, 0.5, 0.625, 0.5, 0.625, 1.0, 0.5938, 1.0, 0.5938, 0.5, 0.5938, 0.5, 0.5938, 1.0, 0.5625, 1.0, 0.5625, 0.5, 0.5625, 0.5, 0.5625, 1.0, 0.5312, 1.0, 0.5312, 0.5, 0.5312, 0.5, 0.5312, 1.0, 0.5, 1.0, 0.5, 0.5, 0.5, 0.5, 0.5, 1.0, 0.4688, 1.0, 0.4688, 0.5, 0.4688, 0.5, 0.4688, 1.0, 0.4375, 1.0, 0.4375, 0.5, 0.4375, 0.5, 0.4375, 1.0, 0.4062, 1.0, 0.4062, 0.5, 0.4062, 0.5, 0.4062, 1.0, 0.375, 1.0, 0.375, 0.5, 0.375, 0.5, 0.375, 1.0, 0.3438, 1.0, 0.3438, 0.5, 0.3438, 0.5, 0.3438, 1.0, 0.3125, 1.0, 0.3125, 0.5, 0.3125, 0.5, 0.3125, 1.0, 0.2812, 1.0, 0.2812, 0.5, 0.2812, 0.5, 0.2812, 1.0, 0.25, 1.0, 0.25, 0.5, 0.75, 0.5, 0.75, 1.0, 0.7188, 1.0, 0.7188, 0.5, 0.7188, 0.5, 0.7188, 1.0, 0.6875, 1.0, 0.6875, 0.5, 0.6875, 0.5, 0.6875, 1.0, 0.6562, 1.0, 0.6562, 0.5, 0.6562, 0.5, 0.6562, 1.0, 0.625, 1.0, 0.625, 0.5, 0.625, 0.5, 0.625, 1.0, 0.5938, 1.0, 0.5938, 0.5, 0.5938, 0.5, 0.5938, 1.0, 0.5625, 1.0, 0.5625, 0.5, 0.5625, 0.5, 0.5625, 1.0, 0.5312, 1.0, 0.5312, 0.5, 0.5312, 0.5, 0.5312, 1.0, 0.5, 1.0, 0.5, 0.5, 0.5, 0.5, 0.5, 1.0, 0.4688, 1.0, 0.4688, 0.5, 0.4688, 0.5, 0.4688, 1.0, 0.4375, 1.0, 0.4375, 0.5, 0.4375, 0.5, 0.4375, 1.0, 0.4062, 1.0, 0.4062, 0.5, 0.4062, 0.5, 0.4062, 1.0, 0.375, 1.0, 0.375, 0.5, 0.375, 0.5, 0.375, 1.0, 0.3438, 1.0, 0.3438, 0.5, 0.3438, 0.5, 0.3438, 1.0, 0.3125, 1.0, 0.3125, 0.5, 0.3125, 0.5, 0.3125, 1.0, 0.2812, 1.0, 0.2812, 0.5, 0.2812, 0.5, 0.2812, 1.0, 0.25, 1.0, 0.25, 0.5, 0.25, 0.5, 0.25, 1.0, 0.25, 1.0, 0.25, 0.5, 0.75, 1.0, 0.75, 0.5, 0.75, 0.5, 0.75, 1.0, 0.75, 1.0, 0.75, 0.5, 0.75, 0.5, 0.75, 1.0, 0.25, 0.5, 0.25, 1.0, 0.01, 0.25, 0.25, 0.5, 0.25, 0.5, 0.25, 1.0, 0.25, 1.0, 0.25, 0.5, 0.75, 1.0, 0.75, 0.5, 0.75, 1.0, 0.75, 0.5, 0.25, 0.5, 0.25, 1.0, 0.25, 0.5, 0.25, 1.0, 0.25, 0.5, 0.25, 1.0, 0.25, 1.0, 0.25, 0.5, 0.5625, 1.0, 0.5938, 1.0, 0.5938, 1.0, 0.5625, 1.0, 0.75, 1.0, 0.75, 0.5, 0.75, 0.5, 0.75, 1.0, 0.5938, 1.0, 0.625, 1.0, 0.625, 1.0, 0.5938, 1.0, 0.3418, 0.02827, 0.2968, 0.01461, 0.2968, 0.01461, 0.3418, 0.02827, 0.4717, 0.1582, 0.4496, 0.1167, 0.4496, 0.1167, 0.4717, 0.1582, 0.5938, 0.5, 0.5625, 0.5, 0.5625, 0.5, 0.5938, 0.5, 0.75, 1.0, 0.75, 0.5, 0.75, 0.5, 0.75, 1.0, 0.625, 0.5, 0.5938, 0.5, 0.5938, 0.5, 0.625, 0.5, 0.08029, 0.08029, 0.05045, 0.1167, 0.05045, 0.1167, 0.08029, 0.08029, 0.25, 0.5, 0.25, 0.5, 0.25, 0.5, 0.25, 0.5, 0.9496, 0.1167, 0.9717, 0.1582, 0.9717, 0.1582, 0.9496, 0.1167, 0.5938, 1.0, 0.625, 1.0, 0.625, 1.0, 0.5938, 1.0, 0.625, 1.0, 0.6562, 1.0, 0.6562, 1.0, 0.625, 1.0, 0.625, 0.5, 0.5938, 0.5, 0.5938, 0.5, 0.625, 0.5, 0.5504, 0.1167, 0.5803, 0.08029, 0.5803, 0.08029, 0.5504, 0.1167, 0.6562, 0.5, 0.625, 0.5, 0.625, 0.5, 0.6562, 0.5, 0.25, 1.0, 0.25, 1.0, 0.25, 1.0, 0.25, 1.0, 0.3833, 0.05045, 0.3418, 0.02827, 0.3418, 0.02827, 0.3833, 0.05045, 0.4854, 0.2032, 0.4717, 0.1582, 0.4717, 0.1582, 0.4854, 0.2032, 0.625, 1.0, 0.6562, 1.0, 0.6562, 1.0, 0.625, 1.0, 0.6562, 1.0, 0.6875, 1.0, 0.6875, 1.0, 0.6562, 1.0, 0.6562, 0.5, 0.625, 0.5, 0.625, 0.5, 0.6562, 0.5, 0.01461, 0.2032, 0.01, 0.25, 0.01, 0.25, 0.01461, 0.2032, 0.1167, 0.05045, 0.08029, 0.08029, 0.08029, 0.08029, 0.1167, 0.05045, 0.6875, 0.5, 0.6562, 0.5, 0.6562, 0.5, 0.6875, 0.5, 0.9717, 0.1582, 0.9854, 0.2032, 0.9854, 0.2032, 0.9717, 0.1582, 0.6562, 1.0, 0.6875, 1.0, 0.6875, 1.0, 0.6562, 1.0, 0.51, 0.25, 0.5146, 0.2032, 0.5146, 0.2032, 0.51, 0.25, 0.5803, 0.08029, 0.6167, 0.05045, 0.6167, 0.05045, 0.5803, 0.08029, 0.6875, 1.0, 0.7188, 1.0, 0.7188, 1.0, 0.6875, 1.0, 0.6875, 0.5, 0.6562, 0.5, 0.6562, 0.5, 0.6875, 0.5, 0.75, 0.5, 0.75, 0.5, 0.75, 0.5, 0.75, 0.5, 0.7188, 0.5, 0.6875, 0.5, 0.6875, 0.5, 0.7188, 0.5, 0.4197, 0.08029, 0.3833, 0.05045, 0.3833, 0.05045, 0.4197, 0.08029, 0.49, 0.25, 0.4854, 0.2032, 0.4854, 0.2032, 0.49, 0.25, 0.4197, 0.08029, 0.3833, 0.05045, 0.3833, 0.05045, 0.4197, 0.08029, 0.9854, 0.2032, 0.99, 0.25, 0.99, 0.25, 0.9854, 0.2032, 0.1582, 0.02827, 0.1167, 0.05045, 0.1167, 0.05045, 0.1582, 0.02827, 0.2032, 0.01461, 0.1582, 0.02827, 0.1582, 0.02827, 0.2032, 0.01461, 0.8418, 0.02827, 0.8833, 0.05045, 0.8833, 0.05045, 0.8418, 0.02827, 0.01461, 0.2032, 0.01, 0.25, 0.01, 0.25, 0.01461, 0.2032, 0.02827, 0.1582, 0.01461, 0.2032, 0.01461, 0.2032, 0.02827, 0.1582, 0.6167, 0.05045, 0.6582, 0.02827, 0.6582, 0.02827, 0.6167, 0.05045, 0.6582, 0.02827, 0.7032, 0.01461, 0.7032, 0.01461, 0.6582, 0.02827, 0.51, 0.25, 0.5146, 0.2032, 0.5146, 0.2032, 0.51, 0.25, 0.4197, 0.08029, 0.3833, 0.05045, 0.3833, 0.05045, 0.4197, 0.08029, 0.5146, 0.2032, 0.5283, 0.1582, 0.5283, 0.1582, 0.5146, 0.2032, 0.4496, 0.1167, 0.4197, 0.08029, 0.4197, 0.08029, 0.4496, 0.1167, 0.2032, 0.01461, 0.1582, 0.02827, 0.1582, 0.02827, 0.2032, 0.01461, 0.25, 0.01, 0.2032, 0.01461, 0.2032, 0.01461, 0.25, 0.01, 0.8833, 0.05045, 0.9197, 0.08029, 0.9197, 0.08029, 0.8833, 0.05045, 0.49, 0.25, 0.49, 0.25, 0.49, 0.25, 0.49, 0.25, 0.02827, 0.1582, 0.01461, 0.2032, 0.01461, 0.2032, 0.02827, 0.1582, 0.05045, 0.1167, 0.02827, 0.1582, 0.02827, 0.1582, 0.05045, 0.1167, 0.6582, 0.02827, 0.7032, 0.01461, 0.7032, 0.01461, 0.6582, 0.02827, 0.01, 0.25, 0.51, 0.25, 0.51, 0.25, 0.01, 0.25, 0.7032, 0.01461, 0.75, 0.01, 0.75, 0.01, 0.7032, 0.01461, 0.01, 0.25, 0.01, 0.25, 0.01, 0.25, 0.01, 0.25, 0.5146, 0.2032, 0.5283, 0.1582, 0.5283, 0.1582, 0.5146, 0.2032, 0.01, 0.25, 0.51, 0.25, 0.51, 0.25, 0.01, 0.25, 0.4496, 0.1167, 0.4197, 0.08029, 0.4197, 0.08029, 0.4496, 0.1167, 0.5283, 0.1582, 0.5504, 0.1167, 0.5504, 0.1167, 0.5283, 0.1582, 0.4717, 0.1582, 0.4496, 0.1167, 0.4496, 0.1167, 0.4717, 0.1582, 0.25, 0.01, 0.2032, 0.01461, 0.2032, 0.01461, 0.25, 0.01, 0.99, 0.25, 0.99, 0.25, 0.99, 0.25, 0.99, 0.25, 0.99, 0.25, 0.49, 0.25, 0.49, 0.25, 0.99, 0.25, 0.2968, 0.01461, 0.25, 0.01, 0.25, 0.01, 0.2968, 0.01461, 0.9197, 0.08029, 0.9496, 0.1167, 0.9496, 0.1167, 0.9197, 0.08029, 0.05045, 0.1167, 0.02827, 0.1582, 0.02827, 0.1582, 0.05045, 0.1167, 0.99, 0.25, 0.49, 0.25, 0.49, 0.25, 0.99, 0.25, 0.51, 0.25, 0.5146, 0.2032, 0.5146, 0.2032, 0.51, 0.25, 0.3833, 0.05045, 0.3418, 0.02827, 0.3418, 0.02827, 0.3833, 0.05045, 0.6167, 0.05045, 0.6582, 0.02827, 0.6582, 0.02827, 0.6167, 0.05045, 0.49, 0.25, 0.4854, 0.2032, 0.4854, 0.2032, 0.49, 0.25, 0.5803, 0.08029, 0.6167, 0.05045, 0.6167, 0.05045, 0.5803, 0.08029, 0.01461, 0.2032, 0.01, 0.25, 0.01, 0.25, 0.01461, 0.2032, 0.7968, 0.01461, 0.8418, 0.02827, 0.8418, 0.02827, 0.7968, 0.01461, 0.1582, 0.02827, 0.1167, 0.05045, 0.1167, 0.05045, 0.1582, 0.02827, 0.1167, 0.05045, 0.08029, 0.08029, 0.08029, 0.08029, 0.1167, 0.05045, 0.9717, 0.1582, 0.9854, 0.2032, 0.9854, 0.2032, 0.9717, 0.1582, 0.3833, 0.05045, 0.3418, 0.02827, 0.3418, 0.02827, 0.3833, 0.05045, 0.3418, 0.02827, 0.2968, 0.01461, 0.2968, 0.01461, 0.3418, 0.02827, 0.49, 0.25, 0.4854, 0.2032, 0.4854, 0.2032, 0.49, 0.25, 0.5803, 0.08029, 0.6167, 0.05045, 0.6167, 0.05045, 0.5803, 0.08029, 0.4854, 0.2032, 0.4717, 0.1582, 0.4717, 0.1582, 0.4854, 0.2032, 0.5504, 0.1167, 0.5803, 0.08029, 0.5803, 0.08029, 0.5504, 0.1167, 0.01, 0.25, 0.01, 0.25, 0.01, 0.25, 0.01, 0.25, 0.75, 0.01, 0.7968, 0.01461, 0.7968, 0.01461, 0.75, 0.01, 0.1167, 0.05045, 0.08029, 0.08029, 0.08029, 0.08029, 0.1167, 0.05045, 0.08029, 0.08029, 0.05045, 0.1167, 0.05045, 0.1167, 0.08029, 0.08029, 0.9496, 0.1167, 0.9717, 0.1582, 0.9717, 0.1582, 0.9496, 0.1167, 0.3418, 0.02827, 0.2968, 0.01461, 0.2968, 0.01461, 0.3418, 0.02827, 0.2968, 0.01461, 0.25, 0.01, 0.25, 0.01, 0.2968, 0.01461, 0.4854, 0.2032, 0.4717, 0.1582, 0.4717, 0.1582, 0.4854, 0.2032, 0.01, 0.25, 0.01, 0.25, 0.01, 0.25, 0.01, 0.25, 0.5504, 0.1167, 0.5803, 0.08029, 0.5803, 0.08029, 0.5504, 0.1167, 0.4717, 0.1582, 0.4496, 0.1167, 0.4496, 0.1167, 0.4717, 0.1582, 0.5283, 0.1582, 0.5504, 0.1167, 0.5504, 0.1167, 0.5283, 0.1582, 0.49, 0.25, 0.49, 0.25, 0.49, 0.25, 0.49, 0.25, 0.7032, 0.01461, 0.75, 0.01, 0.75, 0.01, 0.7032, 0.01461, 0.08029, 0.08029, 0.05045, 0.1167, 0.05045, 0.1167, 0.08029, 0.08029, 0.01461, 0.2032, 0.01, 0.25, 0.01, 0.25, 0.01461, 0.2032, 0.4688, 0.5, 0.4375, 0.5, 0.4375, 0.5, 0.4688, 0.5, 0.4375, 0.5, 0.4062, 0.5, 0.4062, 0.5, 0.4375, 0.5, 0.3833, 0.05045, 0.3418, 0.02827, 0.3418, 0.02827, 0.3833, 0.05045, 0.2032, 0.01461, 0.1582, 0.02827, 0.1582, 0.02827, 0.2032, 0.01461, 0.4375, 1.0, 0.4688, 1.0, 0.4688, 1.0, 0.4375, 1.0, 0.4062, 1.0, 0.4375, 1.0, 0.4375, 1.0, 0.4062, 1.0, 0.4375, 0.5, 0.4062, 0.5, 0.4062, 0.5, 0.4375, 0.5, 0.4062, 0.5, 0.375, 0.5, 0.375, 0.5, 0.4062, 0.5, 0.7968, 0.01461, 0.8418, 0.02827, 0.8418, 0.02827, 0.7968, 0.01461, 0.6167, 0.05045, 0.6582, 0.02827, 0.6582, 0.02827, 0.6167, 0.05045, 0.4062, 1.0, 0.4375, 1.0, 0.4375, 1.0, 0.4062, 1.0, 0.375, 1.0, 0.4062, 1.0, 0.4062, 1.0, 0.375, 1.0, 0.3418, 0.02827, 0.2968, 0.01461, 0.2968, 0.01461, 0.3418, 0.02827, 0.1582, 0.02827, 0.1167, 0.05045, 0.1167, 0.05045, 0.1582, 0.02827, 0.4062, 0.5, 0.375, 0.5, 0.375, 0.5, 0.4062, 0.5, 0.375, 0.5, 0.3438, 0.5, 0.3438, 0.5, 0.375, 0.5, 0.375, 1.0, 0.4062, 1.0, 0.4062, 1.0, 0.375, 1.0, 0.49, 0.25, 0.4854, 0.2032, 0.4854, 0.2032, 0.49, 0.25, 0.3438, 1.0, 0.375, 1.0, 0.375, 1.0, 0.3438, 1.0, 0.75, 0.01, 0.7968, 0.01461, 0.7968, 0.01461, 0.75, 0.01, 0.5803, 0.08029, 0.6167, 0.05045, 0.6167, 0.05045, 0.5803, 0.08029, 0.375, 0.5, 0.3438, 0.5, 0.3438, 0.5, 0.375, 0.5, 0.3438, 0.5, 0.3125, 0.5, 0.3125, 0.5, 0.3438, 0.5, 0.3438, 1.0, 0.375, 1.0, 0.375, 1.0, 0.3438, 1.0, 0.3125, 1.0, 0.3438, 1.0, 0.3438, 1.0, 0.3125, 1.0, 0.2968, 0.01461, 0.25, 0.01, 0.25, 0.01, 0.2968, 0.01461, 0.1167, 0.05045, 0.08029, 0.08029, 0.08029, 0.08029, 0.1167, 0.05045, 0.01, 0.25, 0.01, 0.25, 0.01, 0.25, 0.01, 0.25, 0.3438, 0.5, 0.3125, 0.5, 0.3125, 0.5, 0.3438, 0.5, 0.4854, 0.2032, 0.4717, 0.1582, 0.4717, 0.1582, 0.4854, 0.2032, 0.3125, 0.5, 0.2812, 0.5, 0.2812, 0.5, 0.3125, 0.5, 0.3125, 1.0, 0.3438, 1.0, 0.3438, 1.0, 0.3125, 1.0, 0.49, 0.25, 0.49, 0.25, 0.49, 0.25, 0.49, 0.25, 0.2812, 1.0, 0.3125, 1.0, 0.3125, 1.0, 0.2812, 1.0, 0.7032, 0.01461, 0.75, 0.01, 0.75, 0.01, 0.7032, 0.01461, 0.5504, 0.1167, 0.5803, 0.08029, 0.5803, 0.08029, 0.5504, 0.1167, 0.3125, 0.5, 0.2812, 0.5, 0.2812, 0.5, 0.3125, 0.5, 0.2812, 0.5, 0.25, 0.5, 0.25, 0.5, 0.2812, 0.5, 0.25, 0.01, 0.2032, 0.01461, 0.2032, 0.01461, 0.25, 0.01, 0.08029, 0.08029, 0.05045, 0.1167, 0.05045, 0.1167, 0.08029, 0.08029, 0.2812, 1.0, 0.3125, 1.0, 0.3125, 1.0, 0.2812, 1.0, 0.25, 1.0, 0.2812, 1.0, 0.2812, 1.0, 0.25, 1.0, 0.4717, 0.1582, 0.4496, 0.1167, 0.4496, 0.1167, 0.4717, 0.1582, 0.99, 0.25, 0.49, 0.25, 0.49, 0.25, 0.99, 0.25, 0.2812, 0.5, 0.25, 0.5, 0.25, 0.5, 0.2812, 0.5, 0.99, 0.25, 0.49, 0.25, 0.49, 0.25, 0.99, 0.25, 0.6582, 0.02827, 0.7032, 0.01461, 0.7032, 0.01461, 0.6582, 0.02827, 0.5283, 0.1582, 0.5504, 0.1167, 0.5504, 0.1167, 0.5283, 0.1582, 0.25, 1.0, 0.2812, 1.0, 0.2812, 1.0, 0.25, 1.0, 0.01, 0.25, 0.51, 0.25, 0.51, 0.25, 0.01, 0.25, 0.2032, 0.01461, 0.1582, 0.02827, 0.1582, 0.02827, 0.2032, 0.01461, 0.05045, 0.1167, 0.02827, 0.1582, 0.02827, 0.1582, 0.05045, 0.1167, 0.01, 0.25, 0.51, 0.25, 0.51, 0.25, 0.01, 0.25, 0.25, 1.0, 0.25, 1.0, 0.25, 1.0, 0.25, 1.0, 0.75, 0.5, 0.7188, 0.5, 0.7188, 0.5, 0.75, 0.5, 0.4496, 0.1167, 0.4197, 0.08029, 0.4197, 0.08029, 0.4496, 0.1167, 0.75, 1.0, 0.75, 1.0, 0.75, 1.0, 0.75, 1.0, 0.7188, 1.0, 0.75, 1.0, 0.75, 1.0, 0.7188, 1.0, 0.75, 0.5, 0.75, 0.5, 0.75, 0.5, 0.75, 0.5, 0.6167, 0.05045, 0.6582, 0.02827, 0.6582, 0.02827, 0.6167, 0.05045, 0.5146, 0.2032, 0.5283, 0.1582, 0.5283, 0.1582, 0.5146, 0.2032, 0.75, 0.5, 0.7188, 0.5, 0.7188, 0.5, 0.75, 0.5, 0.25, 0.5, 0.25, 0.5, 0.25, 0.5, 0.25, 0.5, 0.7188, 0.5, 0.6875, 0.5, 0.6875, 0.5, 0.7188, 0.5, 0.9854, 0.2032, 0.99, 0.25, 0.99, 0.25, 0.9854, 0.2032, 0.7188, 1.0, 0.75, 1.0, 0.75, 1.0, 0.7188, 1.0, 0.1582, 0.02827, 0.1167, 0.05045, 0.1167, 0.05045, 0.1582, 0.02827, 0.02827, 0.1582, 0.01461, 0.2032, 0.01461, 0.2032, 0.02827, 0.1582, 0.6875, 1.0, 0.7188, 1.0, 0.7188, 1.0, 0.6875, 1.0, 0.75, 1.0, 0.75, 1.0, 0.75, 1.0, 0.75, 1.0, 0.375, 0.0, 0.625, 0.0, 0.625, 0.25, 0.375, 0.25, 0.6875, 0.5, 0.625, 0.5, 0.625, 0.5, 0.6875, 0.5, 0.375, 0.5, 0.625, 0.5, 0.625, 0.75, 0.375, 0.75, 0.375, 0.875, 0.625, 0.875, 0.625, 1.0, 0.375, 1.0, 0.3125, 0.5, 0.375, 0.5, 0.375, 0.75, 0.3125, 0.75, 0.75, 0.5, 0.875, 0.5, 0.875, 0.75, 0.75, 0.75, 0.6875, 0.5, 0.625, 0.5, 0.625, 0.5, 0.6875, 0.5, 0.375, 0.25, 0.625, 0.25, 0.625, 0.25, 0.375, 0.25, 0.625, 0.5, 0.375, 0.5, 0.375, 0.5, 0.625, 0.5, 0.25, 0.5, 0.125, 0.5, 0.125, 0.5, 0.25, 0.5, 0.375, 0.4375, 0.625, 0.4375, 0.625, 0.5, 0.375, 0.5, 0.375, 0.25, 0.625, 0.25, 0.625, 0.25, 0.375, 0.25, 0.625, 0.5, 0.375, 0.5, 0.375, 0.5, 0.625, 0.5, 0.25, 0.5, 0.125, 0.5, 0.125, 0.5, 0.25, 0.5, 0.3125, 0.5, 0.25, 0.5, 0.25, 0.5, 0.3125, 0.5, 0.375, 0.25, 0.625, 0.25, 0.625, 0.375, 0.375, 0.375, 0.3125, 0.5, 0.25, 0.5, 0.25, 0.5, 0.3125, 0.5, 0.875, 0.5, 0.75, 0.5, 0.75, 0.5, 0.875, 0.5, 0.6875, 0.5, 0.75, 0.5, 0.75, 0.75, 0.6875, 0.75, 0.125, 0.5, 0.25, 0.5, 0.25, 0.75, 0.125, 0.75, 0.375, 0.8125, 0.625, 0.8125, 0.625, 0.875, 0.375, 0.875, 0.875, 0.5, 0.75, 0.5, 0.75, 0.5, 0.875, 0.5, 0.375, 0.75, 0.625, 0.75, 0.625, 0.8125, 0.375, 0.8125, 0.625, 0.5, 0.6875, 0.5, 0.6875, 0.75, 0.625, 0.75, 0.375, 0.5, 0.3125, 0.5, 0.3125, 0.5, 0.375, 0.5, 0.375, 0.5, 0.3125, 0.5, 0.3125, 0.5, 0.375, 0.5, 0.375, 0.375, 0.625, 0.375, 0.625, 0.4375, 0.375, 0.4375, 0.75, 0.5, 0.6875, 0.5, 0.6875, 0.5, 0.75, 0.5, 0.25, 0.5, 0.3125, 0.5, 0.3125, 0.75, 0.25, 0.75, 0.625, 0.5, 0.875, 0.5, 0.875, 0.5, 0.6174, 0.5, 0.6174, 0.5, 0.875, 0.5, 0.875, 0.5227, 0.6174, 0.5227, 0.6174, 0.5227, 0.875, 0.5227, 0.875, 0.5227, 0.6098, 0.5227, 0.6098, 0.5227, 0.875, 0.5227, 0.875, 0.5455, 0.6098, 0.5455, 0.6098, 0.5455, 0.875, 0.5455, 0.875, 0.5455, 0.6023, 0.5455, 0.6023, 0.5455, 0.875, 0.5455, 0.875, 0.5682, 0.6023, 0.5682, 0.6023, 0.5682, 0.875, 0.5682, 0.875, 0.5682, 0.5947, 0.5682, 0.5947, 0.5682, 0.875, 0.5682, 0.875, 0.5909, 0.5947, 0.5909, 0.5947, 0.5909, 0.875, 0.5909, 0.875, 0.5909, 0.5871, 0.5909, 0.5871, 0.5909, 0.875, 0.5909, 0.875, 0.6136, 0.5871, 0.6136, 0.5871, 0.6136, 0.875, 0.6136, 0.875, 0.75, 0.5795, 0.7045, 0.5795, 0.7045, 0.625, 1.0, 0.4886, 1.0, 0.4886, 0.7121, 0.4886, 0.7121, 0.4886, 1.0, 0.4659, 1.0, 0.4659, 0.7121, 0.4659, 0.7121, 0.4659, 1.0, 0.4659, 1.0, 0.4659, 0.7197, 0.4659, 0.7197, 0.4659, 1.0, 0.4432, 1.0, 0.4432, 0.7197, 0.4432, 0.7197, 0.4432, 1.0, 0.4432, 1.0, 0.4432, 0.7273, 0.4432, 0.7273, 0.4432, 1.0, 0.4205, 1.0, 0.4205, 0.7273, 0.4205, 0.7273, 0.4205, 1.0, 0.4205, 1.0, 0.4205, 0.7348, 0.4205, 0.7348, 0.4205, 1.0, 0.3977, 1.0, 0.3977, 0.7348, 0.3977, 0.7348, 0.3977, 1.0, 0.3977, 1.0, 0.3977, 0.7424, 0.3977, 0.7424, 0.3977, 1.0, 0.375, 1.0, 0.375, 0.7424, 0.375, 0.7424, 0.375, 1.0, 0.375, 1.0, 0.375, 0.75, 0.375, 0.75, 0.375, 0.75, 0.375, 1.0, 0.375, 1.0, 0.75, 0.5, 0.75, 0.5, 0.75, 0.5, 0.75, 0.5, 0.6875, 0.5, 0.6875, 0.5, 0.6875, 0.5, 0.6875, 0.5])
me_cube_001.materials.append(None)
me_cube_001.materials.append(mat_material)
me_cube_001.update()

# ---- objects
ob_cube_001 = bpy.data.objects.new('Cube.001', me_cube_001)

# ---- transforms, parenting, visibility, modifiers, constraints
ob_cube_001.location = (0.0, 6.474, 4.632)
ob_cube_001.scale = (3.018, 3.164, 1.256)

# ---- collection membership
col_collection.objects.link(ob_cube_001)

# ---- scene / render settings (as saved in the file)
scene.frame_start = 1; scene.frame_end = 250; scene.frame_set(1)
scene.render.engine = 'BLENDER_EEVEE_NEXT'
scene.render.bake_bias = 0.0
scene.render.bake_samples = 0
scene.cycles.sampling_pattern = 'TABULATED_SOBOL'
scene.eevee.use_volume_custom_range = False
bpy.context.view_layer.update()

# ---- added for rendering (the .blend has no active camera and no usable light): camera, sun
cam_auto = bpy.data.cameras.new('AutoCamera')
cam_auto.lens = 50.0
cam_auto.sensor_width = 36.0
cam_auto.clip_end = 1000.0
ob_auto_camera = bpy.data.objects.new('AutoCamera', cam_auto)
scene.collection.objects.link(ob_auto_camera)
ob_auto_camera.location = (49.7749, -50.2118, 45.9504)
ob_auto_camera.rotation_euler = (1.09748, -7.21219e-08, 0.694738)
scene.camera = ob_auto_camera
light_auto_sun = bpy.data.lights.new('AutoSun', 'SUN')
light_auto_sun.energy = 3.0
light_auto_sun.angle = 0.0523599
ob_auto_sun = bpy.data.objects.new('AutoSun', light_auto_sun)
scene.collection.objects.link(ob_auto_sun)
ob_auto_sun.rotation_euler = (0.872665, 0.174533, 0.523599)
bpy.context.view_layer.update()
